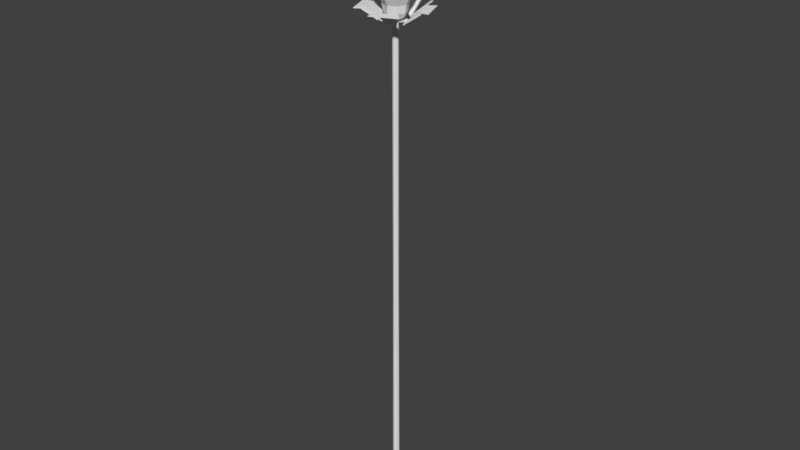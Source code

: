 # Source: selas05.blend  (saved by Blender 2.79.0; exported with 4.5.12 LTS)
import bpy
from mathutils import Matrix  # noqa: F401  (used for matrix-valued properties, if any)

bpy.ops.wm.read_factory_settings(use_empty=True)
scene = bpy.context.scene
scene.name = 'Scene'

# ---- collections
col_collection_1 = bpy.data.collections.new('Collection 1'); scene.collection.children.link(col_collection_1)

# ---- world
world_world = bpy.data.worlds.new('World'); scene.world = world_world
world_world.color = (0.05088, 0.05088, 0.05088)
world_world.use_sun_shadow = False
world_world.sun_shadow_jitter_overblur = 0.0
world_world.cycles.sampling_method = 'MANUAL'

# ---- meshes
me_cube_001 = bpy.data.meshes.new('Cube.001')
me_cube_001.from_pydata([(-0.1683, -0.1683, -0.06378), (-0.1683, -0.1683, 1.305), (0.1532, -0.1683, -0.06378), (0.1683, -0.1683, 1.305), (-0.01514, -0.238, -0.06378), (-7.059e-08, -0.238, 1.305), (0.4039, -0.4039, 35.17), (-8.346e-08, -0.5711, 35.17), (-0.4039, -0.4039, 35.17), (-0.1683, 0.1683, -0.06378), (-0.1683, 0.1683, 1.305), (0.1683, 0.1683, -0.06378), (0.1683, 0.1683, 1.305), (-0.238, -6.953e-09, -0.06378), (-0.238, -6.953e-09, 1.305), (0.238, -6.953e-09, -0.06378), (0.238, -6.953e-09, 1.305), (-4.412e-08, 0.238, -0.06378), (-7.059e-08, 0.238, 1.305), (-3.84e-08, -6.953e-09, -0.06378), (0.5711, 0.0, 35.17), (0.4039, 0.4039, 35.17), (-8.346e-08, 0.5711, 35.17), (-0.4039, 0.4039, 35.17), (-0.5711, 0.0, 35.17), (1.458, -0.1344, 37.25), (0.7361, -2.87e-09, 35.48), (0.5205, -0.5205, 35.48), (-9.035e-08, -0.7361, 35.48), (-0.5205, -0.5205, 35.48), (-0.7361, -2.87e-09, 35.48), (1.423, -0.1344, 39.06), (0.5205, 0.5205, 35.48), (-9.035e-08, 0.7361, 35.48), (-0.5205, 0.5205, 35.48), (1.03, -1.167, 37.25), (0.1953, -1.595, 37.26), (-0.5205, -0.5205, 36.42), (-0.7361, -2.87e-09, 36.42), (1.03, 0.8984, 37.25), (-0.002992, 1.326, 37.25), (-0.5205, 0.5205, 36.42), (1.016, -1.118, 39.06), (0.2216, -1.525, 37.65), (1.016, 0.8487, 39.06), (0.03285, 1.256, 37.63), (-0.01644, -1.572, 37.29), (-1.051, -1.144, 37.29), (-1.469, -0.1344, 37.29), (-0.01644, 1.303, 37.29), (-0.02896, 1.301, 37.63), (-0.01947, -3.413e-09, 36.44), (-1.051, 0.8749, 37.29), (1.44, -0.1344, 39.13), (1.015, -1.141, 39.13), (0.1975, -0.1344, 37.29), (-0.02896, -1.57, 37.63), (1.015, 0.8724, 39.13), (-0.04162, -1.661, 37.31), (-1.121, -1.214, 37.31), (-1.569, -0.1344, 37.31), (-0.04162, 1.393, 37.31), (-0.04162, 1.393, 37.66), (-1.121, 0.9454, 37.31), (1.485, -0.1344, 39.22), (1.038, -1.214, 39.22), (0.04953, -1.661, 37.66), (1.038, 0.9454, 39.22), (1.733, -0.1943, 41.66), (1.349, -1.121, 41.66), (0.422, -1.505, 40.32), (0.422, -1.505, 40.02), (1.694, -0.1943, 41.58), (1.329, -1.059, 41.59), (0.4329, -1.427, 40.3), (0.4437, -1.429, 40.0), (1.382, -0.1751, 41.91), (0.9344, 0.9047, 41.91), (-0.1454, 1.352, 40.34), (1.336, -0.1751, 41.81), (0.9108, 0.8317, 41.82), (-0.1328, 1.261, 40.32), (-0.1329, -1.324, 38.9), (-0.9604, -0.9815, 38.9), (-1.303, -0.154, 38.9), (-0.9604, 0.6736, 38.9), (-0.1136, -1.256, 38.89), (-0.9064, -0.9275, 38.89), (-1.227, -0.154, 38.89), (-0.9064, 0.6195, 38.89), (-0.2138, 1.121, 39.14), (-0.7762, 0.888, 39.14), (-0.2007, 1.074, 39.13), (-0.7394, 0.8513, 39.13), (1.557, -0.713, 42.92), (0.7555, -1.469, 42.92), (-0.3461, -1.436, 41.45), (-0.3461, -1.436, 41.11), (1.518, -0.6954, 42.83), (0.7634, -1.397, 42.84), (-0.2999, -1.363, 41.42), (-0.2899, -1.369, 41.1), (1.12, -0.6428, 43.03), (1.152, 0.4587, 43.03), (0.3964, 1.261, 41.56), (1.08, -0.6253, 42.94), (1.104, 0.405, 42.95), (0.372, 1.177, 41.53), (-0.9209, -1.836, 40.2), (-1.947, -0.7479, 40.2), (-1.902, 0.7471, 40.2), (-0.8139, 1.773, 40.2), (-0.8447, -1.745, 40.18), (-1.827, -0.7026, 40.18), (-1.786, 0.6948, 40.18), (-0.7686, 1.654, 40.18), (0.2482, 1.088, 40.42), (-0.3255, 1.105, 40.42), (0.2415, 1.043, 40.42), (-0.3081, 1.06, 40.42), (0.7533, -1.024, 43.96), (-0.0494, -1.114, 44.27), (-1.095, -0.5677, 43.43), (-1.191, -0.5677, 43.19), (0.7128, -0.9947, 43.9), (-0.03714, -1.072, 44.19), (-1.044, -0.5438, 43.39), (-1.132, -0.5527, 43.15), (0.5611, -0.7716, 44.12), (1.07, -0.09949, 43.93), (0.567, 0.7618, 42.88), (0.5206, -0.742, 44.06), (0.9934, -0.1099, 43.88), (0.5079, 0.7213, 42.88), (-1.538, -0.4205, 42.55), (-1.621, 0.4408, 42.58), (-1.113, 1.113, 42.38), (-0.31, 1.202, 42.07), (-1.479, -0.4054, 42.51), (-1.559, 0.4197, 42.55), (-1.083, 1.048, 42.36), (-0.3331, 1.131, 42.07), (0.08123, 0.7249, 42.11), (-0.245, 1.009, 42.24), (0.05547, 0.6999, 42.12), (-0.2571, 0.9723, 42.24), (-0.09413, -1.041, 44.62), (-0.6741, -0.445, 44.91), (-1.009, 0.5759, 44.14), (-1.071, 0.6367, 43.92), (-0.1017, -0.8521, 44.57), (-0.64, -0.426, 44.84), (-0.96, 0.5586, 44.1), (-1.023, 0.609, 43.89), (-0.4224, -0.5766, 44.81), (0.3768, -0.6119, 44.62), (0.6083, 0.4719, 43.62), (-0.4304, -0.5291, 44.76), (0.3174, -0.4118, 44.58), (0.5406, 0.4837, 43.62), (-1.062, 0.6787, 43.63), (-0.7067, 1.121, 43.65), (-0.1598, 1.204, 43.52), (0.2582, 0.8781, 43.31), (-1.028, 0.6587, 43.61), (-0.687, 1.083, 43.63), (-0.1758, 1.16, 43.51), (0.2149, 0.8555, 43.31), (0.2233, 0.4747, 43.34), (0.2003, 0.7577, 43.42), (0.1997, 0.4747, 43.34), (0.1777, 0.7459, 43.42), (-0.6905, -1.054, 45.27), (-1.035, -0.128, 45.58), (-0.8817, 1.002, 44.77), (-0.913, 1.089, 44.53), (-0.5533, -0.7818, 45.22), (-0.9935, -0.1256, 45.5), (-0.843, 0.9628, 44.73), (-0.88, 1.04, 44.5), (-0.5238, -0.5708, 45.44), (0.254, -0.8129, 45.25), (0.872, -0.07336, 44.23), (-0.5102, -0.5242, 45.38), (0.2195, -0.7468, 45.2), (0.8159, -0.03284, 44.23), (-0.893, 1.453, 43.91), (-0.1374, 1.811, 43.95), (0.6404, 1.569, 43.75), (0.9848, 0.8683, 43.45), (-0.86, 1.404, 43.88), (-0.1361, 1.747, 43.91), (0.5909, 1.521, 43.73), (0.9128, 0.8661, 43.45), (0.6792, 0.3562, 43.49), (0.8306, 0.746, 43.61), (0.648, 0.3714, 43.5), (0.7931, 0.7448, 43.61), (-1.563, -0.5242, 45.97), (-1.42, 0.5758, 46.18), (-0.3496, 1.793, 45.42), (-0.3184, 1.92, 45.08), (-1.51, -0.4799, 46.05), (-1.369, 0.546, 46.32), (-0.3346, 1.716, 45.36), (-0.3176, 1.837, 45.03), (-1.163, -0.3504, 46.37), (-0.4331, -1.249, 46.1), (0.8803, -0.8598, 44.66), (-1.111, -0.306, 46.28), (-0.4219, -1.144, 46.04), (0.6457, -0.2698, 44.66), (-0.008378, 2.335, 44.2), (1.168, 2.165, 44.25), (1.898, 1.266, 43.98), (1.755, 0.1662, 43.55), (-0.007556, 2.252, 44.16), (1.119, 2.088, 44.2), (1.802, 1.248, 43.95), (1.668, 0.2202, 43.54), (0.9899, -0.1996, 43.6), (1.476, 0.1426, 43.78), (0.9651, -0.1571, 43.61), (1.431, 0.1708, 43.78), (-0.1395, -0.1395, 18.58), (-0.1972, -7.038e-09, 18.58), (0.1395, -0.1395, 18.58), (-6.538e-08, -0.1972, 18.58), (0.1972, -7.038e-09, 18.58), (-0.1395, 0.1395, 18.58), (0.1395, 0.1395, 18.58), (-6.538e-08, 0.1972, 18.58), (-0.3324, -0.3324, 35.07), (0.3324, -0.3324, 35.07), (0.4701, -1.344e-09, 35.07), (-0.3324, 0.3324, 35.07), (0.3324, 0.3324, 35.07), (-0.4701, -1.344e-09, 35.07), (-7.971e-08, -0.4701, 35.07), (-7.971e-08, 0.4701, 35.07), (-0.2022, -6.046e-10, 34.92), (-7.458e-08, -0.2022, 34.92), (-7.458e-08, 0.2022, 34.92), (-0.143, -0.143, 34.92), (0.143, -0.143, 34.92), (0.2022, -6.046e-10, 34.92), (-0.143, 0.143, 34.92), (0.143, 0.143, 34.92), (-0.8154, -2.381e-09, 35.99), (-0.5768, -0.5761, 35.99), (0.05923, -0.8147, 35.99), (0.5753, -0.5761, 35.99), (0.814, -2.381e-09, 35.99), (-0.5768, 0.5761, 35.99), (0.5753, 0.5761, 35.99), (-0.0007225, 0.8147, 35.99), (-0.2022, -6.351e-10, 34.84), (-7.454e-08, -0.2022, 34.84), (-7.454e-08, 0.2022, 34.84), (-0.143, -0.143, 34.84), (0.143, -0.143, 34.84), (0.2022, -6.351e-10, 34.84), (-0.143, 0.143, 34.84), (0.143, 0.143, 34.84), (-0.143, -0.143, 34.89), (0.143, -0.143, 34.89), (0.2022, -6.169e-10, 34.89), (-0.143, 0.143, 34.89), (0.143, 0.143, 34.89), (-0.2022, -6.169e-10, 34.89), (-7.457e-08, -0.2022, 34.89), (-7.457e-08, 0.2022, 34.89), (-0.641, -1.955e-09, 35.02), (-0.641, -2.013e-09, 34.94), (-7.066e-08, -0.641, 35.02), (-7.057e-08, -0.641, 34.94), (-7.066e-08, 0.641, 35.02), (-7.057e-08, 0.641, 34.94), (-0.4532, 0.4532, 34.94), (0.4532, 0.4532, 34.94), (0.641, -2.013e-09, 34.94), (-0.4532, -0.4532, 34.94), (0.4532, -0.4532, 34.94), (-0.4533, -0.4533, 35.02), (0.4533, -0.4533, 35.02), (0.641, -1.955e-09, 35.02), (-0.4533, 0.4533, 35.02), (0.4533, 0.4533, 35.02), (-0.849, -4.898e-09, 34.94), (-0.8489, -4.975e-09, 34.9), (-5.755e-08, -0.849, 34.94), (-5.744e-08, -0.8489, 34.9), (-5.755e-08, 0.849, 34.94), (-5.744e-08, 0.8489, 34.9), (-0.6003, 0.6003, 34.9), (0.6003, 0.6003, 34.9), (0.8489, -4.975e-09, 34.9), (-0.6003, -0.6003, 34.9), (0.6003, -0.6003, 34.9), (-0.6003, -0.6003, 34.94), (0.6003, -0.6003, 34.94), (0.849, -4.898e-09, 34.94), (-0.6003, 0.6003, 34.94), (0.6003, 0.6003, 34.94), (-1.098, -8.959e-06, 35.2), (-1.098, -8.959e-06, 35.13), (-1.542e-06, -1.098, 35.2), (-1.541e-06, -1.098, 35.13), (-1.542e-06, 1.098, 35.2), (-1.541e-06, 1.098, 35.13), (-0.7762, 0.7762, 35.13), (0.7762, 0.7762, 35.13), (1.098, -8.959e-06, 35.13), (-0.7762, -0.7762, 35.13), (0.7762, -0.7762, 35.13), (-0.7762, -0.7762, 35.2), (0.7762, -0.7762, 35.2), (1.098, -8.959e-06, 35.2), (-0.7762, 0.7762, 35.2), (0.7762, 0.7762, 35.2), (-1.742, -9.382e-06, 35.78), (-1.741, -9.382e-06, 35.68), (-1.67e-06, -1.742, 35.78), (-1.67e-06, -1.741, 35.68), (-1.67e-06, 1.742, 35.78), (-1.67e-06, 1.741, 35.68), (-1.231, 1.231, 35.68), (1.231, 1.231, 35.68), (1.741, -9.382e-06, 35.68), (-1.231, -1.231, 35.68), (1.231, -1.231, 35.68), (-1.231, -1.231, 35.78), (1.231, -1.231, 35.78), (1.742, -9.382e-06, 35.78), (-1.231, 1.231, 35.78), (1.231, 1.231, 35.78), (-2.468, -8.141e-06, 35.77), (-2.468, -8.141e-06, 35.72), (-1.848e-06, -2.468, 35.77), (-1.848e-06, -2.468, 35.72), (-1.848e-06, 2.468, 35.77), (-1.848e-06, 2.468, 35.72), (-1.745, 1.745, 35.72), (1.745, 1.745, 35.72), (2.468, -8.141e-06, 35.72), (-1.745, -1.745, 35.72), (1.745, -1.745, 35.72), (-1.745, -1.745, 35.77), (1.745, -1.745, 35.77), (2.468, -8.141e-06, 35.77), (-1.745, 1.745, 35.77), (1.745, 1.745, 35.77), (-1.045, 0.2688, 35.12), (-1.045, 0.2688, 35.04), (-0.5496, -0.928, 35.03), (-0.5493, -0.9281, 35.12), (-2.034, 0.2688, 35.89), (-2.035, 0.2688, 35.76), (-1.248, -1.63, 35.75), (-1.248, -1.63, 35.88), (0.3367, 0.9978, 35.03), (0.3367, 0.9976, 34.93), (-0.9435, 0.4673, 34.93), (-0.9436, 0.4674, 35.03), (0.3367, 2.06, 36.0), (0.3367, 2.059, 35.83), (-1.694, 1.218, 35.83), (-1.694, 1.218, 36.0), (0.9299, -0.4411, 34.89), (0.9438, -0.4411, 35.01), (0.3301, 1.017, 34.96), (0.344, 1.017, 35.08), (2.251, -0.4411, 35.76), (2.273, -0.4411, 35.95), (1.3, 1.872, 35.88), (1.322, 1.873, 36.06), (-0.2014, -1.684e-09, 32.18), (-0.2006, -2.751e-09, 29.47), (-0.1997, -3.819e-09, 26.75), (-0.1989, -4.886e-09, 24.04), (-0.1981, -5.953e-09, 21.33), (-7.304e-08, -0.2014, 32.18), (-7.151e-08, -0.2006, 29.47), (-6.999e-08, -0.1997, 26.75), (-6.846e-08, -0.1989, 24.04), (-6.693e-08, -0.1981, 21.33), (-7.304e-08, 0.2014, 32.18), (-7.151e-08, 0.2006, 29.47), (-6.999e-08, 0.1997, 26.75), (-6.846e-08, 0.1989, 24.04), (-6.693e-08, 0.1981, 21.33), (-0.1401, -0.1401, 21.33), (-0.1407, -0.1407, 24.04), (-0.1412, -0.1412, 26.75), (-0.1418, -0.1418, 29.47), (-0.1424, -0.1424, 32.18), (0.1401, -0.1401, 21.33), (0.1407, -0.1407, 24.04), (0.1412, -0.1412, 26.75), (0.1418, -0.1418, 29.47), (0.1424, -0.1424, 32.18), (0.1981, -5.953e-09, 21.33), (0.1989, -4.886e-09, 24.04), (0.1997, -3.819e-09, 26.75), (0.2006, -2.751e-09, 29.47), (0.2014, -1.684e-09, 32.18), (-0.1401, 0.1401, 21.33), (-0.1407, 0.1407, 24.04), (-0.1412, 0.1412, 26.75), (-0.1418, 0.1418, 29.47), (-0.1424, 0.1424, 32.18), (0.1401, 0.1401, 21.33), (0.1407, 0.1407, 24.04), (0.1412, 0.1412, 26.75), (0.1418, 0.1418, 29.47), (0.1424, 0.1424, 32.18), (-0.2021, -7.028e-09, 16.53), (-0.2079, -7.016e-09, 14.06), (-0.2137, -7.004e-09, 11.59), (-0.2196, -6.992e-09, 9.125), (-0.2254, -6.98e-09, 6.658), (-0.2312, -6.967e-09, 4.191), (-6.6e-08, -0.2021, 16.53), (-6.674e-08, -0.2079, 14.06), (-6.749e-08, -0.2137, 11.59), (-6.823e-08, -0.2196, 9.125), (-6.897e-08, -0.2254, 6.658), (-6.972e-08, -0.2312, 4.191), (-6.6e-08, 0.2021, 16.53), (-6.674e-08, 0.2079, 14.06), (-6.749e-08, 0.2137, 11.59), (-6.823e-08, 0.2196, 9.125), (-6.897e-08, 0.2254, 6.658), (-6.972e-08, 0.2312, 4.191), (-0.1635, -0.1635, 4.191), (-0.1594, -0.1594, 6.658), (-0.1552, -0.1552, 9.125), (-0.1511, -0.1511, 11.59), (-0.147, -0.147, 14.06), (-0.1429, -0.1429, 16.53), (0.1635, -0.1635, 4.191), (0.1594, -0.1594, 6.658), (0.1552, -0.1552, 9.125), (0.1511, -0.1511, 11.59), (0.147, -0.147, 14.06), (0.1429, -0.1429, 16.53), (0.2312, -6.967e-09, 4.191), (0.2254, -6.98e-09, 6.658), (0.2196, -6.992e-09, 9.125), (0.2137, -7.004e-09, 11.59), (0.2079, -7.016e-09, 14.06), (0.2021, -7.028e-09, 16.53), (-0.1635, 0.1635, 4.191), (-0.1594, 0.1594, 6.658), (-0.1552, 0.1552, 9.125), (-0.1511, 0.1511, 11.59), (-0.147, 0.147, 14.06), (-0.1429, 0.1429, 16.53), (0.1635, 0.1635, 4.191), (0.1594, 0.1594, 6.658), (0.1552, 0.1552, 9.125), (0.1511, 0.1511, 11.59), (0.147, 0.147, 14.06), (0.1429, 0.1429, 16.53), (-0.1683, -0.1683, 0.8323), (0.1532, -0.1683, 0.8323), (0.238, -6.953e-09, 0.8323), (-0.238, -6.953e-09, 0.8323), (-0.01514, -0.238, 0.8323), (-0.1683, 0.1683, 0.8323), (0.1683, 0.1683, 0.8323), (-5.559e-08, 0.238, 0.8323), (-0.5406, -6.311e-09, 0.03646), (-0.3808, -0.3857, 0.03646), (0.3559, -0.3857, 0.6128), (0.3559, -0.3857, 0.03646), (-0.02981, -0.5455, 0.03646), (0.5504, -6.311e-09, 0.03646), (0.5504, -6.311e-09, 0.6128), (-0.5406, -6.311e-09, 0.6128), (-0.02981, -0.5455, 0.6128), (-0.3808, 0.3857, 0.03646), (0.3906, 0.3857, 0.6128), (0.3906, 0.3857, 0.03646), (0.00489, 0.5455, 0.03646), (0.00489, 0.5455, 0.6128), (-0.3808, -0.3857, 0.6128), (-0.3808, 0.3857, 0.6128)], [], [(466, 16, 3, 465), (468, 5, 1, 464), (19, 15, 2, 4), (238, 233, 6, 7), (464, 1, 14, 467), (237, 232, 8, 24), (13, 19, 4, 0), (465, 3, 5, 468), (21, 22, 33, 32), (8, 7, 28, 29), (233, 234, 20, 6), (232, 238, 7, 8), (466, 470, 12, 16), (471, 469, 10, 18), (19, 17, 11, 15), (239, 22, 21, 236), (469, 467, 14, 10), (237, 24, 23, 235), (13, 9, 17, 19), (470, 471, 18, 12), (20, 21, 32, 26), (23, 24, 30, 34), (236, 21, 20, 234), (235, 23, 22, 239), (253, 248, 38, 41), (251, 252, 25, 35), (248, 249, 37, 38), (250, 251, 35, 36), (7, 6, 27, 28), (22, 23, 34, 33), (24, 8, 29, 30), (6, 20, 26, 27), (42, 31, 64, 65), (41, 38, 60, 63), (38, 37, 59, 60), (39, 40, 45, 44), (252, 254, 39, 25), (249, 250, 36, 37), (254, 255, 40, 39), (255, 253, 41, 40), (40, 41, 63, 61), (37, 36, 58, 59), (36, 35, 42, 43), (43, 42, 65, 66), (35, 25, 31, 42), (25, 39, 44, 31), (51, 48, 47, 46), (51, 46, 56, 55), (51, 49, 52, 48), (53, 55, 56, 54), (53, 57, 50, 55), (49, 51, 55, 50), (45, 40, 61, 62), (31, 44, 67, 64), (36, 43, 66, 58), (44, 45, 62, 67), (48, 52, 89, 88), (52, 63, 85, 89), (49, 50, 62, 61), (63, 52, 93, 91), (63, 60, 84, 85), (56, 46, 75, 74), (58, 66, 70, 71), (67, 62, 78, 77), (50, 57, 80, 81), (54, 56, 74, 73), (71, 70, 96, 97), (92, 90, 116, 118), (86, 87, 113, 112), (64, 53, 72, 68), (53, 54, 73, 72), (66, 65, 69, 70), (46, 58, 71, 75), (65, 64, 68, 69), (76, 77, 103, 102), (70, 69, 95, 96), (57, 53, 79, 80), (53, 64, 76, 79), (62, 50, 81, 78), (64, 67, 77, 76), (93, 92, 118, 119), (85, 84, 110, 111), (69, 68, 94, 95), (59, 58, 82, 83), (46, 47, 87, 86), (60, 59, 83, 84), (47, 48, 88, 87), (58, 46, 86, 82), (89, 85, 111, 115), (49, 61, 90, 92), (61, 63, 91, 90), (52, 49, 92, 93), (102, 103, 129, 128), (109, 108, 134, 135), (97, 96, 122, 123), (96, 95, 121, 122), (108, 112, 138, 134), (117, 119, 145, 143), (105, 102, 128, 131), (95, 94, 120, 121), (114, 115, 141, 140), (77, 78, 104, 103), (87, 88, 114, 113), (91, 93, 119, 117), (72, 73, 99, 98), (80, 79, 105, 106), (88, 89, 115, 114), (73, 74, 100, 99), (81, 80, 106, 107), (82, 86, 112, 108), (74, 75, 101, 100), (78, 81, 107, 104), (83, 82, 108, 109), (75, 71, 97, 101), (79, 76, 102, 105), (84, 83, 109, 110), (90, 91, 117, 116), (68, 72, 98, 94), (135, 134, 160, 161), (123, 122, 148, 149), (122, 121, 147, 148), (134, 138, 164, 160), (143, 145, 171, 169), (131, 128, 154, 157), (121, 120, 146, 147), (140, 141, 167, 166), (120, 124, 150, 146), (98, 99, 125, 124), (110, 109, 135, 136), (103, 104, 130, 129), (115, 111, 137, 141), (99, 100, 126, 125), (111, 110, 136, 137), (106, 105, 131, 132), (116, 117, 143, 142), (100, 101, 127, 126), (112, 113, 139, 138), (107, 106, 132, 133), (119, 118, 144, 145), (101, 97, 123, 127), (113, 114, 140, 139), (104, 107, 133, 130), (118, 116, 142, 144), (94, 98, 124, 120), (149, 148, 174, 175), (148, 147, 173, 174), (160, 164, 190, 186), (169, 171, 197, 195), (157, 154, 180, 183), (147, 146, 172, 173), (166, 167, 193, 192), (146, 150, 176, 172), (170, 168, 194, 196), (128, 129, 155, 154), (124, 125, 151, 150), (136, 135, 161, 162), (129, 130, 156, 155), (141, 137, 163, 167), (125, 126, 152, 151), (137, 136, 162, 163), (132, 131, 157, 158), (142, 143, 169, 168), (126, 127, 153, 152), (138, 139, 165, 164), (133, 132, 158, 159), (145, 144, 170, 171), (127, 123, 149, 153), (139, 140, 166, 165), (130, 133, 159, 156), (144, 142, 168, 170), (174, 173, 199, 200), (186, 190, 216, 212), (195, 197, 223, 221), (183, 180, 206, 209), (173, 172, 198, 199), (192, 193, 219, 218), (172, 176, 202, 198), (196, 194, 220, 222), (182, 185, 211, 208), (161, 160, 186, 187), (154, 155, 181, 180), (150, 151, 177, 176), (162, 161, 187, 188), (155, 156, 182, 181), (167, 163, 189, 193), (151, 152, 178, 177), (163, 162, 188, 189), (158, 157, 183, 184), (168, 169, 195, 194), (152, 153, 179, 178), (164, 165, 191, 190), (159, 158, 184, 185), (171, 170, 196, 197), (153, 149, 175, 179), (165, 166, 192, 191), (156, 159, 185, 182), (202, 203, 199, 198), (203, 204, 200, 199), (204, 205, 201, 200), (210, 209, 206, 207), (211, 210, 207, 208), (216, 217, 213, 212), (217, 218, 214, 213), (218, 219, 215, 214), (223, 222, 220, 221), (175, 174, 200, 201), (187, 186, 212, 213), (180, 181, 207, 206), (176, 177, 203, 202), (188, 187, 213, 214), (181, 182, 208, 207), (193, 189, 215, 219), (177, 178, 204, 203), (189, 188, 214, 215), (184, 183, 209, 210), (194, 195, 221, 220), (178, 179, 205, 204), (190, 191, 217, 216), (185, 184, 210, 211), (197, 196, 222, 223), (179, 175, 201, 205), (191, 192, 218, 217), (457, 229, 231, 428), (463, 230, 228, 451), (416, 225, 229, 457), (428, 231, 230, 463), (439, 422, 227, 224), (445, 451, 228, 226), (416, 439, 224, 225), (422, 445, 226, 227), (246, 235, 239, 242), (247, 236, 234, 245), (240, 237, 235, 246), (242, 239, 236, 247), (243, 241, 238, 232), (244, 245, 234, 233), (240, 243, 232, 237), (241, 244, 233, 238), (270, 265, 244, 241), (269, 264, 243, 240), (265, 266, 245, 244), (264, 270, 241, 243), (271, 242, 247, 268), (269, 240, 246, 267), (268, 247, 245, 266), (267, 246, 242, 271), (33, 34, 253, 255), (32, 33, 255, 254), (29, 28, 250, 249), (26, 32, 254, 252), (28, 27, 251, 250), (30, 29, 249, 248), (27, 26, 252, 251), (34, 30, 248, 253), (410, 262, 258, 386), (415, 263, 261, 405), (376, 256, 262, 410), (386, 258, 263, 415), (395, 381, 257, 259), (400, 405, 261, 260), (376, 395, 259, 256), (381, 400, 260, 257), (271, 258, 277, 276), (267, 271, 276, 286), (256, 269, 267, 262), (258, 271, 268, 263), (259, 257, 270, 264), (260, 261, 266, 265), (261, 263, 279, 280), (265, 270, 274, 284), (284, 274, 290, 300), (272, 273, 289, 288), (281, 283, 299, 297), (283, 272, 288, 299), (260, 265, 284, 282), (268, 266, 285, 287), (266, 261, 280, 285), (262, 267, 286, 278), (263, 268, 287, 279), (256, 259, 281, 273), (269, 256, 273, 272), (257, 260, 282, 275), (264, 269, 272, 283), (258, 262, 278, 277), (270, 257, 275, 274), (259, 264, 283, 281), (303, 301, 317, 319), (289, 297, 313, 305), (302, 292, 308, 318), (296, 295, 311, 312), (282, 284, 300, 298), (274, 275, 291, 290), (285, 280, 296, 301), (276, 277, 293, 292), (278, 286, 302, 294), (277, 278, 294, 293), (279, 287, 303, 295), (280, 279, 295, 296), (286, 276, 292, 302), (273, 281, 297, 289), (287, 285, 301, 303), (275, 282, 298, 291), (309, 310, 326, 325), (334, 326, 366, 367), (326, 310, 362, 366), (311, 319, 371, 370), (291, 298, 314, 307), (299, 288, 304, 315), (297, 299, 315, 313), (288, 289, 305, 304), (300, 290, 306, 316), (298, 300, 316, 314), (290, 291, 307, 306), (301, 296, 312, 317), (292, 293, 309, 308), (294, 302, 318, 310), (293, 294, 310, 309), (295, 303, 319, 311), (332, 322, 338, 348), (320, 321, 337, 336), (329, 331, 347, 345), (331, 320, 336, 347), (327, 311, 370, 374), (312, 311, 327, 328), (318, 308, 324, 334), (305, 313, 329, 321), (319, 317, 333, 335), (307, 314, 330, 323), (315, 304, 320, 331), (313, 315, 355, 354), (304, 305, 353, 352), (316, 306, 322, 332), (314, 316, 332, 330), (306, 307, 323, 322), (342, 350, 340, 341), (343, 351, 349, 344), (337, 345, 347, 336), (339, 346, 348, 338), (330, 332, 348, 346), (322, 323, 339, 338), (333, 328, 344, 349), (324, 325, 341, 340), (326, 334, 350, 342), (325, 326, 342, 341), (327, 335, 351, 343), (328, 327, 343, 344), (334, 324, 340, 350), (321, 329, 345, 337), (335, 333, 349, 351), (323, 330, 346, 339), (354, 355, 359, 358), (352, 353, 357, 356), (320, 304, 352, 356), (329, 313, 354, 358), (321, 320, 356, 357), (315, 331, 359, 355), (331, 329, 358, 359), (305, 321, 357, 353), (362, 363, 367, 366), (360, 361, 365, 364), (324, 308, 360, 364), (325, 324, 364, 365), (310, 318, 363, 362), (318, 334, 367, 363), (309, 325, 365, 361), (308, 309, 361, 360), (369, 368, 372, 373), (370, 371, 375, 374), (317, 312, 368, 369), (333, 317, 369, 373), (319, 335, 375, 371), (335, 327, 374, 375), (328, 333, 373, 372), (312, 328, 372, 368), (227, 226, 396, 385), (385, 396, 397, 384), (384, 397, 398, 383), (383, 398, 399, 382), (382, 399, 400, 381), (225, 224, 391, 380), (380, 391, 392, 379), (379, 392, 393, 378), (378, 393, 394, 377), (377, 394, 395, 376), (226, 228, 401, 396), (396, 401, 402, 397), (397, 402, 403, 398), (398, 403, 404, 399), (399, 404, 405, 400), (224, 227, 385, 391), (391, 385, 384, 392), (392, 384, 383, 393), (393, 383, 382, 394), (394, 382, 381, 395), (231, 390, 411, 230), (390, 389, 412, 411), (389, 388, 413, 412), (388, 387, 414, 413), (387, 386, 415, 414), (225, 380, 406, 229), (380, 379, 407, 406), (379, 378, 408, 407), (378, 377, 409, 408), (377, 376, 410, 409), (230, 411, 401, 228), (411, 412, 402, 401), (412, 413, 403, 402), (413, 414, 404, 403), (414, 415, 405, 404), (229, 406, 390, 231), (406, 407, 389, 390), (407, 408, 388, 389), (408, 409, 387, 388), (409, 410, 386, 387), (5, 3, 440, 427), (427, 440, 441, 426), (426, 441, 442, 425), (425, 442, 443, 424), (424, 443, 444, 423), (423, 444, 445, 422), (14, 1, 434, 421), (421, 434, 435, 420), (420, 435, 436, 419), (419, 436, 437, 418), (418, 437, 438, 417), (417, 438, 439, 416), (3, 16, 446, 440), (440, 446, 447, 441), (441, 447, 448, 442), (442, 448, 449, 443), (443, 449, 450, 444), (444, 450, 451, 445), (1, 5, 427, 434), (434, 427, 426, 435), (435, 426, 425, 436), (436, 425, 424, 437), (437, 424, 423, 438), (438, 423, 422, 439), (18, 433, 458, 12), (433, 432, 459, 458), (432, 431, 460, 459), (431, 430, 461, 460), (430, 429, 462, 461), (429, 428, 463, 462), (14, 421, 452, 10), (421, 420, 453, 452), (420, 419, 454, 453), (419, 418, 455, 454), (418, 417, 456, 455), (417, 416, 457, 456), (12, 458, 446, 16), (458, 459, 447, 446), (459, 460, 448, 447), (460, 461, 449, 448), (461, 462, 450, 449), (462, 463, 451, 450), (10, 452, 433, 18), (452, 453, 432, 433), (453, 454, 431, 432), (454, 455, 430, 431), (455, 456, 429, 430), (456, 457, 428, 429), (11, 17, 484, 483), (469, 471, 485, 487), (467, 469, 487, 479), (17, 9, 481, 484), (13, 0, 473, 472), (471, 470, 482, 485), (2, 15, 477, 475), (466, 465, 474, 478), (483, 484, 485, 482), (481, 472, 479, 487), (484, 481, 487, 485), (477, 483, 482, 478), (475, 474, 480, 476), (473, 486, 479, 472), (476, 480, 486, 473), (477, 478, 474, 475), (470, 466, 478, 482), (465, 468, 480, 474), (4, 2, 475, 476), (464, 467, 479, 486), (0, 4, 476, 473), (15, 11, 483, 477), (468, 464, 486, 480), (9, 13, 472, 481)])
_uv = me_cube_001.uv_layers.new(name='UVMap')
_uv.uv.foreach_set('vector', [0.1389, 0.0001463, 0.1382, 0.01089, 0.1286, 0.01077, 0.129, 0.0, 0.249, 0.9525, 0.2474, 0.9418, 0.257, 0.9416, 0.2579, 0.9524, 0.6283, 0.4145, 0.6364, 0.4123, 0.6362, 0.4166, 0.6316, 0.4196, 0.1813, 0.1723, 0.1677, 0.1727, 0.1626, 0.1704, 0.1791, 0.1699, 0.2579, 0.9524, 0.257, 0.9416, 0.2637, 0.9416, 0.2645, 0.9524, 0.952, 0.2622, 0.9424, 0.2564, 0.9475, 0.2543, 0.9592, 0.2613, 0.6202, 0.4168, 0.6283, 0.4145, 0.6316, 0.4196, 0.6253, 0.4196, 0.2421, 0.9527, 0.2405, 0.942, 0.2474, 0.9418, 0.249, 0.9525, 0.3337, 0.002205, 0.3567, 0.002646, 0.3591, 0.009564, 0.3294, 0.008996, 0.2021, 0.1696, 0.1791, 0.1699, 0.1754, 0.163, 0.205, 0.1625, 0.07563, 0.7795, 0.09455, 0.7798, 0.09622, 0.7822, 0.07324, 0.7819, 0.2002, 0.172, 0.1813, 0.1723, 0.1791, 0.1699, 0.2021, 0.1696, 0.1389, 0.0001463, 0.146, 5.461e-05, 0.1453, 0.0108, 0.1382, 0.01089, 0.6646, 0.772, 0.6573, 0.7724, 0.6573, 0.7617, 0.6646, 0.7613, 0.6283, 0.4145, 0.6244, 0.4096, 0.6313, 0.4094, 0.6364, 0.4123, 0.3551, 0.0003629, 0.3567, 0.002646, 0.3337, 0.002205, 0.3362, 0.0, 0.6573, 0.7724, 0.6477, 0.7723, 0.6477, 0.7616, 0.6573, 0.7617, 0.952, 0.2622, 0.9592, 0.2613, 0.9592, 0.2712, 0.952, 0.2704, 0.6202, 0.4168, 0.6198, 0.4126, 0.6244, 0.4096, 0.6283, 0.4145, 0.8705, 0.07087, 0.8801, 0.07086, 0.8801, 0.08163, 0.8705, 0.08164, 0.09622, 0.7822, 0.1132, 0.782, 0.1206, 0.7891, 0.09875, 0.7894, 0.9592, 0.2712, 0.9592, 0.2613, 0.9761, 0.2599, 0.9761, 0.2727, 0.1085, 0.7796, 0.1132, 0.782, 0.09622, 0.7822, 0.09455, 0.7798, 0.952, 0.2704, 0.9592, 0.2712, 0.9475, 0.2783, 0.9424, 0.2762, 0.9529, 0.3257, 0.9215, 0.3297, 0.9167, 0.3199, 0.945, 0.3163, 0.06664, 0.8007, 0.09942, 0.8012, 0.1025, 0.8308, 0.04376, 0.8301, 0.2286, 0.1508, 0.2058, 0.1508, 0.2033, 0.141, 0.2239, 0.141, 0.04556, 0.8, 0.06664, 0.8007, 0.04376, 0.8301, 0.007597, 0.8291, 0.1791, 0.1699, 0.1626, 0.1704, 0.1541, 0.1636, 0.1754, 0.163, 0.9475, 0.2783, 0.9592, 0.2712, 0.9761, 0.2727, 0.9611, 0.2819, 0.9592, 0.2613, 0.9475, 0.2543, 0.9611, 0.2508, 0.9761, 0.2599, 0.07324, 0.7819, 0.09622, 0.7822, 0.09875, 0.7894, 0.06913, 0.789, 0.04341, 0.8712, 0.09936, 0.8719, 0.1002, 0.8758, 0.03879, 0.875, 0.8476, 0.3809, 0.8348, 0.3925, 0.7711, 0.3904, 0.7977, 0.3664, 0.8348, 0.3925, 0.8393, 0.4035, 0.7805, 0.4132, 0.7711, 0.3904, 0.3072, 0.04883, 0.3659, 0.04996, 0.362, 0.05867, 0.3027, 0.09002, 0.09942, 0.8012, 0.1236, 0.8008, 0.146, 0.8303, 0.1025, 0.8308, 0.2058, 0.1508, 0.17, 0.1512, 0.146, 0.1221, 0.2033, 0.141, 0.3266, 0.02059, 0.3593, 0.02122, 0.3659, 0.04996, 0.3072, 0.04883, 0.9763, 0.3215, 0.9529, 0.3257, 0.945, 0.3163, 0.9805, 0.2918, 0.8476, 0.3569, 0.8476, 0.3809, 0.7977, 0.3664, 0.8448, 0.3551, 0.2033, 0.141, 0.146, 0.1221, 0.1562, 0.1209, 0.2177, 0.12, 0.007597, 0.8291, 0.04376, 0.8301, 0.04341, 0.8712, 0.011, 0.8378, 0.011, 0.8378, 0.04341, 0.8712, 0.03879, 0.875, 0.001132, 0.8379, 0.04376, 0.8301, 0.1025, 0.8308, 0.09936, 0.8719, 0.04341, 0.8712, 0.1025, 0.8308, 0.146, 0.8303, 0.1407, 0.8714, 0.09936, 0.8719, 0.9354, 0.03259, 0.8599, 0.03253, 0.8819, 0.009733, 0.9364, 0.0, 0.4437, 0.1515, 0.3695, 0.1309, 0.3689, 0.1232, 0.4418, 0.1316, 0.9354, 0.03259, 0.9364, 0.06486, 0.8819, 0.05527, 0.8599, 0.03253, 0.4701, 0.0867, 0.4418, 0.1316, 0.3689, 0.1232, 0.4128, 0.08685, 0.4701, 0.0867, 0.5068, 0.08857, 0.503, 0.1257, 0.4418, 0.1316, 0.5037, 0.1333, 0.4437, 0.1515, 0.4418, 0.1316, 0.503, 0.1257, 0.362, 0.05867, 0.3659, 0.04996, 0.3689, 0.05125, 0.3681, 0.05936, 0.09936, 0.8719, 0.1407, 0.8714, 0.1456, 0.8752, 0.1002, 0.8758, 0.007597, 0.8291, 0.011, 0.8378, 0.001132, 0.8379, 0.0, 0.8296, 0.3027, 0.09002, 0.362, 0.05867, 0.3681, 0.05936, 0.303, 0.0938, 0.6053, 0.1461, 0.5479, 0.1448, 0.5623, 0.1084, 0.6063, 0.1095, 0.4949, 0.2053, 0.4996, 0.2055, 0.4866, 0.2419, 0.4829, 0.2417, 0.5037, 0.1333, 0.503, 0.1257, 0.5069, 0.1251, 0.5073, 0.1332, 0.8567, 0.3414, 0.8518, 0.3413, 0.8517, 0.2989, 0.8543, 0.2989, 0.3689, 0.3889, 0.4302, 0.3889, 0.4256, 0.4256, 0.3786, 0.4256, 0.3631, 0.2646, 0.3662, 0.257, 0.3662, 0.3192, 0.3636, 0.3258, 0.5057, 0.2054, 0.5057, 0.2137, 0.5057, 0.2751, 0.5038, 0.2682, 0.303, 0.0938, 0.3681, 0.05936, 0.3661, 0.1206, 0.301, 0.155, 0.6117, 0.305, 0.5499, 0.2716, 0.5499, 0.2103, 0.6117, 0.2438, 0.4128, 0.08685, 0.3689, 0.1232, 0.3841, 0.06181, 0.4217, 0.03058, 0.7684, 0.113, 0.7608, 0.1068, 0.7669, 0.07607, 0.7752, 0.08281, 0.6273, 0.2433, 0.6253, 0.2433, 0.6117, 0.2139, 0.614, 0.2139, 0.7999, 0.1069, 0.8431, 0.1126, 0.8705, 0.1471, 0.8056, 0.1388, 0.8603, 0.2826, 0.862, 0.2804, 0.862, 0.3366, 0.8606, 0.3386, 0.4701, 0.0867, 0.4128, 0.08685, 0.4217, 0.03058, 0.4709, 0.03045, 0.001132, 0.8379, 0.03879, 0.875, 0.04552, 0.931, 0.01178, 0.899, 0.5008, 0.2053, 0.5057, 0.2054, 0.5038, 0.2682, 0.4996, 0.2681, 0.03879, 0.875, 0.1002, 0.8758, 0.09827, 0.9317, 0.04552, 0.931, 0.09257, 0.9367, 0.138, 0.9361, 0.1182, 0.962, 0.06313, 0.9619, 0.7608, 0.1068, 0.6945, 0.08818, 0.6824, 0.05792, 0.7669, 0.07607, 0.5499, 0.2716, 0.5096, 0.2716, 0.5096, 0.2103, 0.5499, 0.2103, 0.5096, 0.2716, 0.5073, 0.2695, 0.5073, 0.2082, 0.5096, 0.2103, 0.5069, 0.1251, 0.503, 0.1257, 0.4957, 0.06517, 0.4996, 0.06461, 0.1002, 0.8758, 0.1456, 0.8752, 0.138, 0.9361, 0.09257, 0.9367, 0.8517, 0.2989, 0.8298, 0.2976, 0.8186, 0.2673, 0.8455, 0.2691, 0.7772, 0.03628, 0.7896, 0.01658, 0.8599, 0.03924, 0.8186, 0.0667, 0.04552, 0.931, 0.09827, 0.9317, 0.06767, 0.96, 0.01588, 0.9587, 0.2177, 0.12, 0.1562, 0.1209, 0.1643, 0.08467, 0.2114, 0.08397, 0.8142, 0.07086, 0.8705, 0.07831, 0.8431, 0.1126, 0.7999, 0.1069, 0.2605, 0.12, 0.2177, 0.12, 0.2114, 0.08397, 0.2442, 0.08399, 0.6477, 0.1461, 0.6053, 0.1461, 0.6063, 0.1095, 0.6388, 0.1094, 0.9185, 0.07097, 0.9234, 0.07086, 0.9295, 0.1073, 0.9257, 0.1074, 0.4829, 0.2417, 0.4866, 0.2419, 0.4996, 0.2712, 0.4952, 0.2708, 0.6224, 0.2855, 0.6184, 0.2855, 0.6253, 0.2433, 0.6273, 0.2433, 0.4777, 0.4309, 0.4302, 0.4309, 0.4457, 0.3889, 0.4704, 0.3889, 0.8518, 0.3413, 0.8097, 0.339, 0.8298, 0.2976, 0.8517, 0.2989, 0.06313, 0.9619, 0.1182, 0.962, 0.08785, 0.9822, 0.04519, 0.9858, 0.2618, 0.05342, 0.1906, 0.05399, 0.2439, 0.0004389, 0.2645, 0.0, 0.7752, 0.08281, 0.7669, 0.07607, 0.765, 0.02564, 0.7752, 0.02959, 0.7669, 0.07607, 0.6824, 0.05792, 0.6897, 0.02144, 0.765, 0.02564, 0.8801, 0.1345, 0.886, 0.1344, 0.9295, 0.188, 0.9275, 0.1886, 0.3688, 0.3267, 0.3671, 0.3267, 0.3662, 0.2852, 0.3683, 0.2853, 0.504, 0.2053, 0.4993, 0.2043, 0.4829, 0.1779, 0.4869, 0.1782, 0.01588, 0.9587, 0.06767, 0.96, 0.03637, 0.9823, 0.0171, 0.9881, 0.5779, 0.08049, 0.5123, 0.07811, 0.5355, 0.03476, 0.5539, 0.02948, 0.301, 0.155, 0.3661, 0.1206, 0.3349, 0.1477, 0.2794, 0.1805, 0.6388, 0.1094, 0.6063, 0.1095, 0.5779, 0.08049, 0.6477, 0.08145, 0.8543, 0.2989, 0.8517, 0.2989, 0.8455, 0.2691, 0.8473, 0.2691, 0.4709, 0.03045, 0.4217, 0.03058, 0.3908, 0.003434, 0.4419, 0.002152, 0.939, 0.1886, 0.97, 0.1972, 0.97, 0.2254, 0.927, 0.2155, 0.6063, 0.1095, 0.5623, 0.1084, 0.5123, 0.07811, 0.5779, 0.08049, 0.4059, 0.1757, 0.4703, 0.1575, 0.4756, 0.1878, 0.3941, 0.2056, 0.6117, 0.2438, 0.5499, 0.2103, 0.5304, 0.1845, 0.5834, 0.2165, 0.9257, 0.1074, 0.9295, 0.1073, 0.886, 0.1344, 0.8801, 0.1345, 0.4703, 0.1575, 0.4769, 0.1515, 0.4829, 0.1812, 0.4756, 0.1878, 0.4996, 0.06461, 0.4957, 0.06517, 0.5028, 0.03623, 0.5073, 0.03561, 0.2114, 0.08397, 0.1643, 0.08467, 0.1906, 0.05399, 0.2618, 0.05342, 0.927, 0.2913, 0.923, 0.2918, 0.8912, 0.2653, 0.8958, 0.2653, 0.09189, 0.9345, 0.09257, 0.9367, 0.06313, 0.9619, 0.06342, 0.9598, 0.7896, 0.01658, 0.7752, 0.0, 0.8599, 0.006265, 0.8599, 0.03924, 0.8934, 0.2932, 0.9167, 0.2918, 0.9084, 0.3218, 0.8801, 0.3235, 0.4718, 0.0285, 0.4709, 0.03045, 0.4419, 0.002152, 0.442, 0.0, 0.733, 0.2238, 0.695, 0.2226, 0.7601, 0.1995, 0.7895, 0.1993, 0.3548, 0.3321, 0.3457, 0.3277, 0.3527, 0.2997, 0.3631, 0.3025, 0.765, 0.02564, 0.6897, 0.02144, 0.7125, 0.0, 0.7639, 0.008459, 0.7997, 0.113, 0.7999, 0.1143, 0.7428, 0.1308, 0.7412, 0.1301, 0.3683, 0.2853, 0.3662, 0.2852, 0.3677, 0.257, 0.3688, 0.257, 0.4869, 0.1782, 0.4829, 0.1779, 0.5011, 0.1515, 0.504, 0.1522, 0.6897, 0.02144, 0.6646, 0.03568, 0.6841, 0.01365, 0.7125, 0.0, 0.958, 0.3997, 0.9966, 0.4001, 0.9966, 0.4318, 0.9699, 0.4308, 0.3734, 0.2295, 0.3771, 0.2288, 0.3985, 0.251, 0.3937, 0.2514, 0.6426, 0.4029, 0.6053, 0.3871, 0.6412, 0.355, 0.6426, 0.3726, 0.7352, 0.2789, 0.6646, 0.2759, 0.733, 0.2238, 0.7764, 0.2287, 0.2794, 0.1805, 0.3349, 0.1477, 0.3142, 0.1776, 0.271, 0.2009, 0.5123, 0.07811, 0.5073, 0.07773, 0.5316, 0.03464, 0.5355, 0.03476, 0.3941, 0.2056, 0.4756, 0.1878, 0.4735, 0.2378, 0.4012, 0.242, 0.8097, 0.2789, 0.7352, 0.2789, 0.7764, 0.2287, 0.7997, 0.2344, 0.927, 0.2155, 0.97, 0.2254, 0.964, 0.2508, 0.9304, 0.24, 0.8801, 0.3235, 0.9084, 0.3218, 0.9167, 0.3631, 0.8946, 0.3617, 0.4756, 0.1878, 0.4829, 0.1812, 0.4829, 0.2339, 0.4735, 0.2378, 0.8056, 0.1388, 0.8705, 0.1471, 0.8416, 0.1993, 0.8236, 0.1964, 0.5834, 0.2165, 0.5304, 0.1845, 0.5244, 0.1628, 0.5658, 0.1857, 0.8455, 0.2691, 0.8186, 0.2673, 0.8354, 0.229, 0.8567, 0.2278, 0.8958, 0.2653, 0.8912, 0.2653, 0.8801, 0.2132, 0.8829, 0.2142, 0.6477, 0.08145, 0.5779, 0.08049, 0.5539, 0.02948, 0.5939, 0.02651, 0.5073, 0.03561, 0.5028, 0.03623, 0.4834, 0.004975, 0.4867, 0.004847, 0.614, 0.2139, 0.6117, 0.2139, 0.6237, 0.1748, 0.6254, 0.1746, 0.3689, 0.2016, 0.3731, 0.2003, 0.3771, 0.2288, 0.3734, 0.2295, 0.3631, 0.3025, 0.3527, 0.2997, 0.3415, 0.2833, 0.3537, 0.2856, 0.3527, 0.2997, 0.2933, 0.3012, 0.2716, 0.2906, 0.3415, 0.2833, 0.7412, 0.1301, 0.7428, 0.1308, 0.7047, 0.1384, 0.7016, 0.1379, 0.507, 0.1822, 0.5067, 0.1826, 0.5065, 0.1687, 0.507, 0.168, 0.4779, 0.353, 0.4797, 0.3545, 0.4797, 0.3684, 0.4774, 0.367, 0.9623, 0.3811, 0.9608, 0.3997, 0.9327, 0.3837, 0.9545, 0.363, 0.7277, 0.152, 0.7491, 0.159, 0.7554, 0.1748, 0.7164, 0.1711, 0.7893, 0.08164, 0.7816, 0.08422, 0.7752, 0.07018, 0.7893, 0.0667, 0.5059, 0.2053, 0.5064, 0.2057, 0.5064, 0.2169, 0.5057, 0.2162, 0.04519, 0.9858, 0.08785, 0.9822, 0.04907, 0.9969, 0.03621, 1.0, 0.3771, 0.2288, 0.4012, 0.242, 0.4225, 0.2633, 0.3985, 0.251, 0.7764, 0.2287, 0.733, 0.2238, 0.7895, 0.1993, 0.8066, 0.2013, 0.271, 0.2009, 0.3142, 0.1776, 0.305, 0.1944, 0.294, 0.2175, 0.5355, 0.03476, 0.5316, 0.03464, 0.5409, 0.005577, 0.5428, 0.005688, 0.4012, 0.242, 0.4735, 0.2378, 0.4708, 0.2551, 0.4225, 0.2633, 0.958, 0.4317, 0.9167, 0.4328, 0.9295, 0.4009, 0.958, 0.3997, 1.0, 0.1579, 0.9734, 0.1435, 0.9987, 0.1189, 1.0, 0.135, 0.8946, 0.3617, 0.9167, 0.3631, 0.8994, 0.3916, 0.8925, 0.3902, 0.7754, 0.2831, 0.7839, 0.2789, 0.7922, 0.3092, 0.7824, 0.3119, 0.6332, 0.0276, 0.5939, 0.02651, 0.5485, 0.0, 0.5755, 0.001324, 0.5658, 0.1857, 0.5244, 0.1628, 0.5505, 0.1461, 0.5584, 0.1687, 0.8567, 0.2278, 0.8354, 0.229, 0.8345, 0.2004, 0.8413, 0.1993, 0.8829, 0.2142, 0.8801, 0.2132, 0.9264, 0.1886, 0.927, 0.19, 0.5939, 0.02651, 0.5539, 0.02948, 0.5353, 0.001821, 0.5485, 0.0, 0.3142, 0.1776, 0.3163, 0.1776, 0.3086, 0.1945, 0.305, 0.1944, 0.6254, 0.1746, 0.6237, 0.1748, 0.6269, 0.1462, 0.6273, 0.1461, 0.3415, 0.2833, 0.2716, 0.2906, 0.2645, 0.2754, 0.3449, 0.257, 0.7016, 0.1379, 0.7047, 0.1384, 0.6693, 0.1618, 0.6646, 0.1622, 0.7168, 0.413, 0.718, 0.4123, 0.7196, 0.4315, 0.7192, 0.4327, 0.645, 0.273, 0.6474, 0.2738, 0.6474, 0.2997, 0.6444, 0.2978, 0.9545, 0.363, 0.9327, 0.3837, 0.9167, 0.3568, 0.9623, 0.3403, 0.7164, 0.1711, 0.7554, 0.1748, 0.7962, 0.1886, 0.7424, 0.197, 0.4984, 0.2952, 0.4829, 0.2952, 0.4861, 0.2717, 0.49, 0.2712, 0.5161, 0.4149, 0.5168, 0.4154, 0.5074, 0.4256, 0.5077, 0.4246, 0.2805, 0.2081, 0.284, 0.2082, 0.287, 0.218, 0.2645, 0.2178, 0.4461, 0.3817, 0.4722, 0.3875, 0.4283, 0.3889, 0.4026, 0.3764, 0.9734, 0.1585, 0.9423, 0.1702, 0.9295, 0.1569, 0.9633, 0.1447, 0.3985, 0.251, 0.4225, 0.2633, 0.4265, 0.2814, 0.4034, 0.2689, 0.4382, 0.3704, 0.4461, 0.3817, 0.4026, 0.3764, 0.4095, 0.3603, 0.6273, 0.2688, 0.634, 0.2349, 0.6404, 0.2521, 0.6404, 0.2828, 0.5068, 0.1515, 0.5071, 0.1522, 0.5071, 0.168, 0.5065, 0.1665, 0.7239, 0.3086, 0.7824, 0.3119, 0.7711, 0.3283, 0.7032, 0.3206, 0.4529, 0.3602, 0.4382, 0.3704, 0.4095, 0.3603, 0.445, 0.3499, 0.3007, 0.2167, 0.3349, 0.2214, 0.3375, 0.2357, 0.2979, 0.2309, 0.5073, 0.4118, 0.5142, 0.4059, 0.5329, 0.4086, 0.5168, 0.4154, 0.7824, 0.3119, 0.7922, 0.3092, 0.7825, 0.326, 0.7711, 0.3283, 0.7428, 0.1308, 0.7249, 0.1404, 0.6953, 0.1562, 0.7047, 0.1384, 0.3086, 0.1945, 0.3007, 0.2167, 0.2979, 0.2309, 0.284, 0.2082, 0.7393, 0.4016, 0.7502, 0.406, 0.7388, 0.4152, 0.718, 0.4123, 0.5069, 0.1993, 0.504, 0.1986, 0.5044, 0.1848, 0.5069, 0.1856, 0.7249, 0.1404, 0.7277, 0.152, 0.7164, 0.1711, 0.6953, 0.1562, 0.305, 0.1944, 0.3086, 0.1945, 0.284, 0.2082, 0.2805, 0.2081, 0.8645, 0.2011, 0.8645, 0.2239, 0.8567, 0.2232, 0.8609, 0.1993, 0.858, 0.3142, 0.8567, 0.2816, 0.8603, 0.2804, 0.8603, 0.315, 0.7742, 0.3531, 0.7914, 0.3506, 0.7922, 0.3526, 0.7741, 0.3551, 0.9414, 0.02868, 0.9824, 0.04656, 0.9804, 0.04763, 0.9364, 0.02864, 0.9824, 0.006927, 0.9414, 0.02868, 0.9364, 0.02864, 0.9534, 0.0, 0.6693, 0.1618, 0.6901, 0.1861, 0.6864, 0.1876, 0.6646, 0.1622, 0.6901, 0.1861, 0.7424, 0.197, 0.7424, 0.1993, 0.6864, 0.1876, 0.7424, 0.197, 0.7962, 0.1886, 0.7999, 0.1903, 0.7424, 0.1993, 0.7196, 0.4315, 0.7493, 0.4281, 0.7502, 0.4291, 0.7192, 0.4327, 0.3537, 0.2856, 0.3415, 0.2833, 0.3449, 0.257, 0.3631, 0.2595, 0.4026, 0.3764, 0.4283, 0.3889, 0.372, 0.3781, 0.3689, 0.3587, 0.9633, 0.1447, 0.9295, 0.1569, 0.9317, 0.1342, 0.9734, 0.1189, 0.6977, 0.3089, 0.7032, 0.3206, 0.688, 0.3408, 0.6646, 0.3192, 0.4095, 0.3603, 0.4026, 0.3764, 0.3689, 0.3587, 0.4104, 0.3422, 0.5019, 0.3809, 0.5073, 0.4103, 0.4811, 0.3984, 0.5073, 0.355, 0.4458, 0.3511, 0.445, 0.3499, 0.4722, 0.3383, 0.4703, 0.3397, 0.7032, 0.3206, 0.7711, 0.3283, 0.7742, 0.3531, 0.688, 0.3408, 0.445, 0.3499, 0.4095, 0.3603, 0.4104, 0.3422, 0.4722, 0.3383, 0.2979, 0.2309, 0.3375, 0.2357, 0.3689, 0.257, 0.3201, 0.2506, 0.5168, 0.4154, 0.5329, 0.4086, 0.5329, 0.4215, 0.5074, 0.4256, 0.7711, 0.3283, 0.7825, 0.326, 0.7914, 0.3506, 0.7742, 0.3531, 0.7047, 0.1384, 0.6953, 0.1562, 0.6901, 0.1861, 0.6693, 0.1618, 0.5053, 0.3279, 0.4996, 0.2996, 0.5057, 0.2751, 0.5057, 0.3178, 0.718, 0.4123, 0.7388, 0.4152, 0.7493, 0.4281, 0.7196, 0.4315, 0.5057, 0.3523, 0.5031, 0.3513, 0.5037, 0.3279, 0.5057, 0.3299, 0.6953, 0.1562, 0.7164, 0.1711, 0.7424, 0.197, 0.6901, 0.1861, 0.6567, 0.4168, 0.6566, 0.3704, 0.6627, 0.3701, 0.663, 0.4165, 0.122, 0.3572, 0.1189, 0.4038, 0.113, 0.4039, 0.116, 0.3573, 0.6486, 0.4168, 0.6487, 0.3704, 0.6566, 0.3704, 0.6567, 0.4168, 0.8795, 0.4288, 0.8794, 0.4756, 0.8714, 0.4756, 0.8713, 0.4288, 0.2285, 0.5948, 0.2203, 0.595, 0.2167, 0.5483, 0.2246, 0.5482, 0.1079, 0.3572, 0.116, 0.3573, 0.113, 0.4039, 0.1051, 0.4038, 0.2341, 0.5948, 0.2285, 0.5948, 0.2246, 0.5482, 0.2301, 0.5482, 0.2203, 0.595, 0.2145, 0.5951, 0.211, 0.5485, 0.2167, 0.5483, 0.937, 0.268, 0.952, 0.2704, 0.9424, 0.2762, 0.9329, 0.2706, 0.09597, 0.7758, 0.1085, 0.7796, 0.09455, 0.7798, 0.08996, 0.7759, 0.937, 0.2645, 0.952, 0.2622, 0.952, 0.2704, 0.937, 0.268, 0.9329, 0.2706, 0.9424, 0.2762, 0.9288, 0.2763, 0.927, 0.2706, 0.9329, 0.262, 0.927, 0.2621, 0.9288, 0.2564, 0.9424, 0.2564, 0.08182, 0.7757, 0.08996, 0.7759, 0.09455, 0.7798, 0.07563, 0.7795, 0.937, 0.2645, 0.9329, 0.262, 0.9424, 0.2564, 0.952, 0.2622, 0.1867, 0.1759, 0.1809, 0.1761, 0.1677, 0.1727, 0.1813, 0.1723, 0.1868, 0.1766, 0.1809, 0.1768, 0.1809, 0.1761, 0.1867, 0.1759, 0.2006, 0.1765, 0.1949, 0.1765, 0.1949, 0.1758, 0.2005, 0.1758, 0.08187, 0.775, 0.09, 0.7751, 0.08996, 0.7759, 0.08182, 0.7757, 0.1949, 0.1765, 0.1868, 0.1766, 0.1867, 0.1759, 0.1949, 0.1758, 0.8795, 0.8476, 0.8795, 0.8483, 0.8713, 0.8483, 0.8713, 0.8476, 0.6486, 0.0009353, 0.6486, 0.0002314, 0.6567, 0.0002695, 0.6567, 0.0009734, 0.09602, 0.7751, 0.09597, 0.7758, 0.08996, 0.7759, 0.09, 0.7751, 0.6567, 0.0009734, 0.6567, 0.0002695, 0.663, 0.0, 0.663, 0.000704, 0.9805, 0.333, 0.9593, 0.3368, 0.9529, 0.3257, 0.9763, 0.3215, 0.3294, 0.008996, 0.3591, 0.009564, 0.3593, 0.02122, 0.3266, 0.02059, 0.205, 0.1625, 0.1754, 0.163, 0.17, 0.1512, 0.2058, 0.1508, 0.09875, 0.7894, 0.1206, 0.7891, 0.1236, 0.8008, 0.09942, 0.8012, 0.1754, 0.163, 0.1541, 0.1636, 0.1494, 0.152, 0.17, 0.1512, 0.2256, 0.1625, 0.205, 0.1625, 0.2058, 0.1508, 0.2286, 0.1508, 0.06913, 0.789, 0.09875, 0.7894, 0.09942, 0.8012, 0.06664, 0.8007, 0.9593, 0.3368, 0.9309, 0.3403, 0.9215, 0.3297, 0.9529, 0.3257, 0.6567, 0.06238, 0.6567, 0.002025, 0.663, 0.001756, 0.6629, 0.06211, 0.09982, 0.7134, 0.09608, 0.774, 0.09007, 0.7741, 0.09383, 0.7134, 0.6486, 0.06234, 0.6486, 0.001987, 0.6567, 0.002025, 0.6567, 0.06238, 0.8794, 0.7858, 0.8795, 0.8465, 0.8713, 0.8465, 0.8713, 0.7858, 0.1999, 0.2383, 0.1918, 0.2384, 0.1869, 0.1777, 0.195, 0.1776, 0.08573, 0.7133, 0.09383, 0.7134, 0.09007, 0.7741, 0.08193, 0.774, 0.2055, 0.2383, 0.1999, 0.2383, 0.195, 0.1776, 0.2007, 0.1776, 0.1918, 0.2384, 0.1859, 0.2386, 0.181, 0.1779, 0.1869, 0.1777, 0.7964, 0.1045, 0.7941, 0.1049, 0.7917, 0.09528, 0.7954, 0.09473, 0.5073, 0.3333, 0.5073, 0.3298, 0.5293, 0.3258, 0.5293, 0.337, 0.6486, 0.001987, 0.6486, 0.0009353, 0.6567, 0.0009734, 0.6567, 0.002025, 0.8795, 0.8465, 0.8795, 0.8476, 0.8713, 0.8476, 0.8713, 0.8465, 0.195, 0.1776, 0.1869, 0.1777, 0.1868, 0.1766, 0.1949, 0.1765, 0.08193, 0.774, 0.09007, 0.7741, 0.09, 0.7751, 0.08187, 0.775, 0.6226, 0.3173, 0.6226, 0.3142, 0.6372, 0.3074, 0.6372, 0.3171, 0.503, 0.3441, 0.503, 0.3476, 0.4827, 0.3512, 0.4827, 0.34, 0.4827, 0.34, 0.4827, 0.3512, 0.4722, 0.353, 0.4722, 0.3383, 0.8018, 0.2895, 0.7981, 0.2901, 0.7922, 0.2863, 0.7946, 0.2859, 0.8536, 0.3644, 0.8572, 0.3649, 0.85, 0.3684, 0.8476, 0.368, 0.6854, 0.3867, 0.6854, 0.3756, 0.6958, 0.374, 0.6958, 0.3887, 0.6343, 0.1977, 0.6322, 0.1972, 0.6364, 0.1877, 0.6398, 0.1886, 0.4823, 0.3104, 0.4823, 0.3139, 0.4605, 0.3174, 0.4605, 0.3063, 0.8029, 0.3199, 0.8006, 0.3203, 0.7982, 0.3108, 0.8018, 0.3102, 0.8005, 0.3203, 0.8028, 0.3206, 0.8018, 0.3302, 0.7982, 0.3297, 0.7834, 0.08422, 0.7857, 0.08461, 0.7847, 0.09472, 0.7811, 0.0941, 0.5471, 0.355, 0.5541, 0.355, 0.5655, 0.364, 0.5431, 0.364, 0.8028, 0.2994, 0.8005, 0.2997, 0.7981, 0.2901, 0.8018, 0.2895, 0.6468, 0.3271, 0.6468, 0.3302, 0.6323, 0.33, 0.6324, 0.3202, 0.6646, 0.3834, 0.6646, 0.3799, 0.6854, 0.3756, 0.6854, 0.3867, 0.3165, 0.3321, 0.3236, 0.3321, 0.3276, 0.3411, 0.305, 0.3411, 0.267, 0.4276, 0.2645, 0.4275, 0.2721, 0.4188, 0.2759, 0.4189, 0.856, 0.3551, 0.8583, 0.3555, 0.8572, 0.3649, 0.8536, 0.3644, 0.4507, 0.3047, 0.4507, 0.3194, 0.4377, 0.3209, 0.4377, 0.3019, 0.5434, 0.367, 0.5731, 0.367, 0.5756, 0.3744, 0.5373, 0.3744, 0.5388, 0.339, 0.5388, 0.3242, 0.5526, 0.3216, 0.5526, 0.3408, 0.9365, 0.1189, 0.9303, 0.1083, 0.9407, 0.1022, 0.9487, 0.1159, 0.6398, 0.1886, 0.6364, 0.1877, 0.6447, 0.1848, 0.6469, 0.1854, 0.2759, 0.4189, 0.2721, 0.4188, 0.2705, 0.4146, 0.2731, 0.4146, 0.8018, 0.3102, 0.7982, 0.3108, 0.7922, 0.307, 0.7946, 0.3066, 0.7954, 0.09473, 0.7917, 0.09528, 0.7857, 0.09146, 0.7881, 0.0911, 0.7982, 0.3297, 0.8018, 0.3302, 0.7946, 0.3337, 0.7922, 0.3333, 0.305, 0.3411, 0.3276, 0.3411, 0.3274, 0.344, 0.2975, 0.344, 0.7811, 0.0941, 0.7847, 0.09472, 0.7776, 0.09837, 0.7752, 0.09796, 0.6372, 0.3171, 0.6372, 0.3074, 0.647, 0.305, 0.647, 0.3179, 0.5293, 0.337, 0.5293, 0.3258, 0.5388, 0.3242, 0.5388, 0.339, 0.5431, 0.364, 0.5655, 0.364, 0.5731, 0.367, 0.5434, 0.367, 0.4605, 0.3063, 0.4605, 0.3174, 0.4507, 0.3194, 0.4507, 0.3047, 0.6324, 0.3202, 0.6323, 0.33, 0.6226, 0.3308, 0.6226, 0.3179, 0.2948, 0.3514, 0.3334, 0.3514, 0.3476, 0.3697, 0.2862, 0.3697, 0.7999, 0.3515, 0.7952, 0.3526, 0.7922, 0.3422, 0.7999, 0.3405, 0.3476, 0.3697, 0.3334, 0.3514, 0.345, 0.3446, 0.3683, 0.3747, 0.8153, 0.3535, 0.8121, 0.354, 0.8097, 0.3425, 0.8153, 0.3414, 0.8988, 0.3916, 0.9166, 0.399, 0.9158, 0.4066, 0.8928, 0.397, 0.6958, 0.3887, 0.6958, 0.374, 0.7069, 0.3711, 0.7069, 0.3901, 0.8476, 0.368, 0.85, 0.3684, 0.8583, 0.3751, 0.8552, 0.3746, 0.7946, 0.2859, 0.7922, 0.2863, 0.7997, 0.2794, 0.8028, 0.2789, 0.2745, 0.426, 0.2731, 0.4146, 0.2875, 0.4099, 0.2894, 0.4246, 0.6469, 0.1854, 0.6447, 0.1848, 0.639, 0.1775, 0.6418, 0.1782, 0.2731, 0.4146, 0.2705, 0.4146, 0.2842, 0.4098, 0.2875, 0.4099, 0.7946, 0.3066, 0.7922, 0.307, 0.7998, 0.3002, 0.8029, 0.2997, 0.7881, 0.0911, 0.7857, 0.09146, 0.7933, 0.08469, 0.7964, 0.08422, 0.7922, 0.3333, 0.7946, 0.3337, 0.8028, 0.3405, 0.7997, 0.3401, 0.2975, 0.344, 0.3274, 0.344, 0.3334, 0.3514, 0.2948, 0.3514, 0.7752, 0.09796, 0.7776, 0.09837, 0.7857, 0.1056, 0.7827, 0.1051, 0.3242, 0.4193, 0.3242, 0.389, 0.3593, 0.3828, 0.3593, 0.4258, 0.4774, 0.3686, 0.4722, 0.3686, 0.4747, 0.3531, 0.4771, 0.353, 0.8672, 0.2389, 0.8619, 0.2389, 0.8634, 0.2239, 0.8659, 0.2239, 0.7358, 0.3938, 0.7358, 0.3636, 0.7711, 0.3572, 0.7711, 0.4, 0.9639, 0.08665, 0.9407, 0.1022, 0.9295, 0.1014, 0.9671, 0.07184, 0.9487, 0.1159, 0.9407, 0.1022, 0.9639, 0.08665, 0.9766, 0.1084, 0.5526, 0.3408, 0.5526, 0.3216, 0.5876, 0.3152, 0.5876, 0.3455, 0.5373, 0.3744, 0.5756, 0.3744, 0.5837, 0.3926, 0.5229, 0.3926, 0.4377, 0.3019, 0.4377, 0.3209, 0.4041, 0.3249, 0.4041, 0.2947, 0.8928, 0.397, 0.9158, 0.4066, 0.9166, 0.425, 0.8801, 0.4099, 0.7069, 0.3901, 0.7069, 0.3711, 0.7358, 0.3636, 0.7358, 0.3938, 0.7833, 0.1121, 0.7803, 0.1126, 0.7793, 0.1062, 0.7833, 0.1056, 0.7762, 0.1056, 0.7793, 0.1061, 0.7793, 0.1127, 0.7752, 0.112, 0.2894, 0.4246, 0.2875, 0.4099, 0.3211, 0.3975, 0.3242, 0.4209, 0.6418, 0.1782, 0.639, 0.1775, 0.6273, 0.1592, 0.6319, 0.1603, 0.2875, 0.4099, 0.2842, 0.4098, 0.3159, 0.3974, 0.3211, 0.3975, 0.5065, 0.1848, 0.504, 0.1847, 0.504, 0.1515, 0.5065, 0.1516, 0.4963, 0.2952, 0.4988, 0.2953, 0.4988, 0.327, 0.4963, 0.327, 0.647, 0.3308, 0.647, 0.3608, 0.6445, 0.3608, 0.6445, 0.3309, 0.7993, 0.06674, 0.7993, 0.09775, 0.7969, 0.09772, 0.7969, 0.0667, 0.6319, 0.1603, 0.6273, 0.1592, 0.6448, 0.1461, 0.6469, 0.1467, 0.3211, 0.3975, 0.3159, 0.3974, 0.3217, 0.3828, 0.3242, 0.3828, 0.8635, 0.3706, 0.8583, 0.3706, 0.86, 0.3551, 0.8625, 0.3551, 0.8081, 0.3479, 0.8029, 0.3479, 0.8043, 0.3324, 0.8068, 0.3323, 0.8635, 0.3551, 0.8583, 0.3551, 0.8593, 0.3399, 0.8617, 0.3399, 0.2862, 0.3697, 0.3476, 0.3697, 0.3515, 0.3828, 0.2645, 0.3828, 0.8028, 0.2789, 0.808, 0.279, 0.808, 0.2948, 0.8055, 0.2948, 0.9623, 0.3769, 0.9623, 0.3505, 0.9903, 0.3403, 0.9903, 0.3777, 0.5876, 0.3455, 0.5876, 0.3152, 0.6226, 0.309, 0.6226, 0.352, 0.5229, 0.3926, 0.5837, 0.3926, 0.6053, 0.4059, 0.5191, 0.4059, 0.4041, 0.2947, 0.4041, 0.3249, 0.3689, 0.3313, 0.3689, 0.2886, 0.9978, 0.1988, 0.9978, 0.2254, 0.97, 0.2263, 0.97, 0.1886, 0.8586, 0.2526, 0.862, 0.2538, 0.862, 0.2804, 0.8567, 0.2785, 0.8619, 0.2514, 0.8586, 0.2526, 0.8567, 0.2258, 0.8619, 0.2239, 0.7358, 0.3636, 0.7069, 0.3711, 0.6992, 0.3662, 0.7442, 0.3551, 0.5837, 0.3926, 0.5756, 0.3744, 0.5859, 0.3703, 0.6011, 0.3967, 0.5031, 0.3371, 0.498, 0.3366, 0.4963, 0.3279, 0.5031, 0.3284, 0.7069, 0.3901, 0.7358, 0.3938, 0.7442, 0.4016, 0.6992, 0.3955, 0.629, 0.3527, 0.6241, 0.3534, 0.6226, 0.3449, 0.629, 0.344, 0.5373, 0.3744, 0.5229, 0.3926, 0.5073, 0.3968, 0.5268, 0.3703, 0.8051, 0.2997, 0.809, 0.3014, 0.809, 0.3323, 0.8029, 0.3297, 0.4963, 0.3264, 0.4924, 0.328, 0.49, 0.2977, 0.4963, 0.2952, 0.5876, 0.3152, 0.5526, 0.3216, 0.5399, 0.3157, 0.5977, 0.305, 0.7923, 0.0667, 0.7969, 0.06776, 0.7969, 0.07907, 0.7893, 0.07733, 0.6337, 0.3532, 0.6309, 0.3539, 0.629, 0.3452, 0.6337, 0.344, 0.5526, 0.3408, 0.5876, 0.3455, 0.5977, 0.355, 0.5399, 0.3472, 0.2948, 0.3514, 0.2862, 0.3697, 0.2671, 0.3747, 0.2812, 0.3446, 0.4919, 0.328, 0.4947, 0.3288, 0.4947, 0.338, 0.49, 0.3368, 0.49, 0.3304, 0.4856, 0.3322, 0.4829, 0.2981, 0.49, 0.2952, 0.643, 0.2349, 0.6474, 0.2367, 0.6474, 0.273, 0.6404, 0.2701, 0.8177, 0.3414, 0.8206, 0.342, 0.8206, 0.354, 0.8153, 0.3527, 0.4041, 0.3249, 0.4377, 0.3209, 0.4548, 0.3293, 0.3866, 0.3383, 0.4377, 0.3019, 0.4041, 0.2947, 0.3858, 0.2814, 0.4543, 0.2934, 0.969, 0.08621, 0.9639, 0.08665, 0.9671, 0.07184, 0.9766, 0.07086, 0.6316, 0.2134, 0.6273, 0.2121, 0.6397, 0.1977, 0.647, 0.2005, 0.6369, 0.2318, 0.6316, 0.2134, 0.647, 0.2005, 0.647, 0.2349, 0.2167, 0.5483, 0.211, 0.5485, 0.2059, 0.4856, 0.2116, 0.4855, 0.2116, 0.4855, 0.2059, 0.4856, 0.2009, 0.4239, 0.2067, 0.4237, 0.2067, 0.4237, 0.2009, 0.4239, 0.1959, 0.3621, 0.2017, 0.3619, 0.2017, 0.3619, 0.1959, 0.3621, 0.1909, 0.3003, 0.1967, 0.3002, 0.1967, 0.3002, 0.1909, 0.3003, 0.1859, 0.2386, 0.1918, 0.2384, 0.2301, 0.5482, 0.2246, 0.5482, 0.2196, 0.4854, 0.2251, 0.4854, 0.2251, 0.4854, 0.2196, 0.4854, 0.2147, 0.4236, 0.2202, 0.4236, 0.2202, 0.4236, 0.2147, 0.4236, 0.2097, 0.3618, 0.2153, 0.3618, 0.2153, 0.3618, 0.2097, 0.3618, 0.2048, 0.3001, 0.2104, 0.3001, 0.2104, 0.3001, 0.2048, 0.3001, 0.1999, 0.2383, 0.2055, 0.2383, 0.1051, 0.4038, 0.113, 0.4039, 0.1091, 0.4666, 0.1012, 0.4665, 0.1012, 0.4665, 0.1091, 0.4666, 0.1053, 0.5283, 0.0973, 0.5282, 0.0973, 0.5282, 0.1053, 0.5283, 0.1015, 0.59, 0.09344, 0.5899, 0.09344, 0.5899, 0.1015, 0.59, 0.09766, 0.6517, 0.08958, 0.6516, 0.08958, 0.6516, 0.09766, 0.6517, 0.09383, 0.7134, 0.08573, 0.7133, 0.2246, 0.5482, 0.2167, 0.5483, 0.2116, 0.4855, 0.2196, 0.4854, 0.2196, 0.4854, 0.2116, 0.4855, 0.2067, 0.4237, 0.2147, 0.4236, 0.2147, 0.4236, 0.2067, 0.4237, 0.2017, 0.3619, 0.2097, 0.3618, 0.2097, 0.3618, 0.2017, 0.3619, 0.1967, 0.3002, 0.2048, 0.3001, 0.2048, 0.3001, 0.1967, 0.3002, 0.1918, 0.2384, 0.1999, 0.2383, 0.8794, 0.4756, 0.8794, 0.5384, 0.8714, 0.5384, 0.8714, 0.4756, 0.8794, 0.5384, 0.8794, 0.6003, 0.8714, 0.6003, 0.8714, 0.5384, 0.8794, 0.6003, 0.8794, 0.6621, 0.8714, 0.6621, 0.8714, 0.6003, 0.8794, 0.6621, 0.8794, 0.7239, 0.8714, 0.7239, 0.8714, 0.6621, 0.8794, 0.7239, 0.8794, 0.7858, 0.8713, 0.7858, 0.8714, 0.7239, 0.6487, 0.3704, 0.6487, 0.3079, 0.6567, 0.308, 0.6566, 0.3704, 0.6487, 0.3079, 0.6487, 0.2465, 0.6567, 0.2466, 0.6567, 0.308, 0.6487, 0.2465, 0.6487, 0.1851, 0.6567, 0.1852, 0.6567, 0.2466, 0.6487, 0.1851, 0.6486, 0.1237, 0.6567, 0.1238, 0.6567, 0.1852, 0.6486, 0.1237, 0.6486, 0.06234, 0.6567, 0.06238, 0.6567, 0.1238, 0.1189, 0.4038, 0.115, 0.4666, 0.1091, 0.4666, 0.113, 0.4039, 0.115, 0.4666, 0.1112, 0.5283, 0.1053, 0.5283, 0.1091, 0.4666, 0.1112, 0.5283, 0.1074, 0.59, 0.1015, 0.59, 0.1053, 0.5283, 0.1074, 0.59, 0.1036, 0.6517, 0.09766, 0.6517, 0.1015, 0.59, 0.1036, 0.6517, 0.09982, 0.7134, 0.09383, 0.7134, 0.09766, 0.6517, 0.6566, 0.3704, 0.6567, 0.308, 0.6628, 0.3077, 0.6627, 0.3701, 0.6567, 0.308, 0.6567, 0.2466, 0.6628, 0.2463, 0.6628, 0.3077, 0.6567, 0.2466, 0.6567, 0.1852, 0.6629, 0.1849, 0.6628, 0.2463, 0.6567, 0.1852, 0.6567, 0.1238, 0.6629, 0.1235, 0.6629, 0.1849, 0.6567, 0.1238, 0.6567, 0.06238, 0.6629, 0.06211, 0.6629, 0.1235, 0.2474, 0.9418, 0.2405, 0.942, 0.2356, 0.8762, 0.2423, 0.876, 0.2423, 0.876, 0.2356, 0.8762, 0.2314, 0.82, 0.2379, 0.8198, 0.2379, 0.8198, 0.2314, 0.82, 0.2271, 0.7638, 0.2335, 0.7636, 0.2335, 0.7636, 0.2271, 0.7638, 0.2229, 0.7076, 0.2291, 0.7074, 0.2291, 0.7074, 0.2229, 0.7076, 0.2187, 0.6513, 0.2247, 0.6512, 0.2247, 0.6512, 0.2187, 0.6513, 0.2145, 0.5951, 0.2203, 0.595, 0.2637, 0.9416, 0.257, 0.9416, 0.2516, 0.8759, 0.2581, 0.8759, 0.2581, 0.8759, 0.2516, 0.8759, 0.247, 0.8197, 0.2533, 0.8197, 0.2533, 0.8197, 0.247, 0.8197, 0.2423, 0.7634, 0.2485, 0.7635, 0.2485, 0.7635, 0.2423, 0.7634, 0.2377, 0.7072, 0.2437, 0.7072, 0.2437, 0.7072, 0.2377, 0.7072, 0.2331, 0.651, 0.2389, 0.651, 0.2389, 0.651, 0.2331, 0.651, 0.2285, 0.5948, 0.2341, 0.5948, 0.1286, 0.01077, 0.1382, 0.01089, 0.134, 0.07657, 0.1247, 0.07645, 0.1247, 0.07645, 0.134, 0.07657, 0.1304, 0.1327, 0.1213, 0.1326, 0.1213, 0.1326, 0.1304, 0.1327, 0.1268, 0.1889, 0.118, 0.1887, 0.118, 0.1887, 0.1268, 0.1889, 0.1232, 0.245, 0.1146, 0.2449, 0.1146, 0.2449, 0.1232, 0.245, 0.1196, 0.3011, 0.1112, 0.301, 0.1112, 0.301, 0.1196, 0.3011, 0.116, 0.3573, 0.1079, 0.3572, 0.257, 0.9416, 0.2474, 0.9418, 0.2423, 0.876, 0.2516, 0.8759, 0.2516, 0.8759, 0.2423, 0.876, 0.2379, 0.8198, 0.247, 0.8197, 0.247, 0.8197, 0.2379, 0.8198, 0.2335, 0.7636, 0.2423, 0.7634, 0.2423, 0.7634, 0.2335, 0.7636, 0.2291, 0.7074, 0.2377, 0.7072, 0.2377, 0.7072, 0.2291, 0.7074, 0.2247, 0.6512, 0.2331, 0.651, 0.2331, 0.651, 0.2247, 0.6512, 0.2203, 0.595, 0.2285, 0.5948, 0.8801, 0.08163, 0.88, 0.1475, 0.8707, 0.1475, 0.8705, 0.08164, 0.88, 0.1475, 0.8799, 0.2037, 0.8708, 0.2037, 0.8707, 0.1475, 0.8799, 0.2037, 0.8798, 0.26, 0.8709, 0.26, 0.8708, 0.2037, 0.8798, 0.26, 0.8797, 0.3163, 0.8711, 0.3163, 0.8709, 0.26, 0.8797, 0.3163, 0.8796, 0.3726, 0.8712, 0.3726, 0.8711, 0.3163, 0.8796, 0.3726, 0.8795, 0.4288, 0.8713, 0.4288, 0.8712, 0.3726, 0.6477, 0.7616, 0.6479, 0.6962, 0.6572, 0.6963, 0.6573, 0.7617, 0.6479, 0.6962, 0.648, 0.6403, 0.6571, 0.6404, 0.6572, 0.6963, 0.648, 0.6403, 0.6482, 0.5844, 0.657, 0.5845, 0.6571, 0.6404, 0.6482, 0.5844, 0.6483, 0.5286, 0.6569, 0.5286, 0.657, 0.5845, 0.6483, 0.5286, 0.6485, 0.4727, 0.6568, 0.4727, 0.6569, 0.5286, 0.6485, 0.4727, 0.6486, 0.4168, 0.6567, 0.4168, 0.6568, 0.4727, 0.1453, 0.0108, 0.1409, 0.07648, 0.134, 0.07657, 0.1382, 0.01089, 0.1409, 0.07648, 0.1371, 0.1326, 0.1304, 0.1327, 0.134, 0.07657, 0.1371, 0.1326, 0.1333, 0.1888, 0.1268, 0.1889, 0.1304, 0.1327, 0.1333, 0.1888, 0.1296, 0.2449, 0.1232, 0.245, 0.1268, 0.1889, 0.1296, 0.2449, 0.1258, 0.3011, 0.1196, 0.3011, 0.1232, 0.245, 0.1258, 0.3011, 0.122, 0.3572, 0.116, 0.3573, 0.1196, 0.3011, 0.6573, 0.7617, 0.6572, 0.6963, 0.6643, 0.696, 0.6646, 0.7613, 0.6572, 0.6963, 0.6571, 0.6404, 0.6641, 0.6401, 0.6643, 0.696, 0.6571, 0.6404, 0.657, 0.5845, 0.6638, 0.5842, 0.6641, 0.6401, 0.657, 0.5845, 0.6569, 0.5286, 0.6635, 0.5283, 0.6638, 0.5842, 0.6569, 0.5286, 0.6568, 0.4727, 0.6632, 0.4724, 0.6635, 0.5283, 0.6568, 0.4727, 0.6567, 0.4168, 0.663, 0.4165, 0.6632, 0.4724, 0.6313, 0.4094, 0.6244, 0.4096, 0.6159, 0.4032, 0.6316, 0.4029, 0.6779, 0.4113, 0.678, 0.4154, 0.6649, 0.4178, 0.6646, 0.4083, 0.6846, 0.4084, 0.6779, 0.4113, 0.6646, 0.4083, 0.6799, 0.4016, 0.6244, 0.4096, 0.6198, 0.4126, 0.6053, 0.4102, 0.6159, 0.4032, 0.6202, 0.4168, 0.6253, 0.4196, 0.6179, 0.4262, 0.6062, 0.4197, 0.678, 0.4154, 0.6848, 0.4184, 0.6804, 0.4246, 0.6649, 0.4178, 0.6362, 0.4166, 0.6364, 0.4123, 0.6434, 0.4094, 0.643, 0.4192, 0.6943, 0.4184, 0.7007, 0.4151, 0.7168, 0.4171, 0.7022, 0.4246, 0.6226, 0.3308, 0.6445, 0.3308, 0.6445, 0.344, 0.6226, 0.344, 0.6435, 0.2929, 0.6432, 0.3023, 0.6131, 0.3023, 0.6134, 0.2929, 0.6418, 0.2855, 0.6435, 0.2929, 0.6134, 0.2929, 0.6117, 0.2855, 0.9598, 0.18, 0.9607, 0.187, 0.9304, 0.187, 0.9295, 0.18, 0.9673, 0.06988, 0.9369, 0.0699, 0.9364, 0.06304, 0.9667, 0.06303, 0.9667, 0.05424, 0.9364, 0.05426, 0.9369, 0.04764, 0.9673, 0.04763, 0.9667, 0.06303, 0.9364, 0.06304, 0.9364, 0.05426, 0.9667, 0.05424, 0.9598, 0.18, 0.9295, 0.18, 0.9297, 0.1702, 0.9599, 0.1702, 0.6848, 0.4184, 0.6943, 0.4184, 0.7022, 0.4246, 0.6804, 0.4246, 0.7007, 0.4151, 0.7006, 0.411, 0.7166, 0.4076, 0.7168, 0.4171, 0.6316, 0.4196, 0.6362, 0.4166, 0.643, 0.4192, 0.6325, 0.4262, 0.6941, 0.4084, 0.6846, 0.4084, 0.6799, 0.4016, 0.7017, 0.4016, 0.6253, 0.4196, 0.6316, 0.4196, 0.6325, 0.4262, 0.6179, 0.4262, 0.6364, 0.4123, 0.6313, 0.4094, 0.6316, 0.4029, 0.6434, 0.4094, 0.7006, 0.411, 0.6941, 0.4084, 0.7017, 0.4016, 0.7166, 0.4076, 0.6198, 0.4126, 0.6202, 0.4168, 0.6062, 0.4197, 0.6053, 0.4102])
me_cube_001.use_remesh_preserve_volume = False
me_cube_001.use_remesh_preserve_attributes = False
me_cube_001.use_mirror_vertex_groups = False
me_cube_001.update()
arm_armature_001 = bpy.data.armatures.new('Armature.001')  # bones are not reproduced
arm_armature_005 = bpy.data.armatures.new('Armature.005')  # bones are not reproduced
arm_armature_004 = bpy.data.armatures.new('Armature.004')  # bones are not reproduced
arm_armature_003 = bpy.data.armatures.new('Armature.003')  # bones are not reproduced
arm_armature_002 = bpy.data.armatures.new('Armature.002')  # bones are not reproduced
arm_armature = bpy.data.armatures.new('Armature')  # bones are not reproduced

# ---- objects
ob_fcontroller = bpy.data.objects.new('FController', arm_armature_001)
ob_pcontrol4 = bpy.data.objects.new('Pcontrol4', arm_armature_005)
ob_pconbtrol3 = bpy.data.objects.new('PConbtrol3', arm_armature_004)
ob_pcontrol2 = bpy.data.objects.new('PControl2', arm_armature_003)
ob_pcontrol1 = bpy.data.objects.new('PControl1', arm_armature_002)
ob_armature = bpy.data.objects.new('Armature', arm_armature)
ob_cube = bpy.data.objects.new('Cube', me_cube_001)

# ---- transforms, parenting, visibility, modifiers, constraints
ob_fcontroller.location = (0.0, 0.0, 0.0)
ob_fcontroller.lineart.crease_threshold = 0.0
ob_pcontrol4.parent = ob_fcontroller
ob_pcontrol4.location = (0.0, 4.667, -5.802)
ob_pcontrol4.rotation_euler = (0.0, -0.0, 1.877)
ob_pcontrol4.lineart.crease_threshold = 0.0
ob_pconbtrol3.parent = ob_fcontroller
ob_pconbtrol3.location = (0.0, 0.0, -5.802)
ob_pconbtrol3.rotation_euler = (0.0, -0.0, 1.877)
ob_pconbtrol3.lineart.crease_threshold = 0.0
ob_pcontrol2.parent = ob_fcontroller
ob_pcontrol2.location = (0.0, 0.0, -5.802)
ob_pcontrol2.rotation_euler = (0.0, -0.0, 1.877)
ob_pcontrol2.lineart.crease_threshold = 0.0
ob_pcontrol1.parent = ob_fcontroller
ob_pcontrol1.location = (0.0, 0.0, -5.802)
ob_pcontrol1.rotation_euler = (0.0, -0.0, 1.877)
ob_pcontrol1.lineart.crease_threshold = 0.0
ob_armature.location = (0.0, 0.0, 0.0)
ob_armature.show_in_front = True
ob_armature.lineart.crease_threshold = 0.0
ob_cube.parent = ob_armature
ob_cube.location = (0.0, 0.0, 0.0)
ob_cube.lineart.crease_threshold = 0.0
_vg = ob_cube.vertex_groups.new(name='Bone')
for _i, _w in zip([0, 1, 2, 3, 4, 5, 9, 10, 11, 12, 13, 14, 15, 16, 17, 18, 19, 421, 427, 433, 434, 440, 446, 452, 458, 464, 465, 466, 467, 468, 469, 470, 471, 472, 473, 474, 475, 476, 477, 478, 479, 480, 481, 482, 483, 484, 485, 486, 487], [1.0, 1.0, 1.0, 1.0, 1.0, 1.0, 1.0, 1.0, 1.0, 1.0, 1.0, 1.0, 1.0, 1.0, 1.0, 1.0, 1.0, 0.998, 0.998, 0.998, 0.998, 0.998, 0.998, 0.998, 0.998, 1.0, 1.0, 1.0, 1.0, 1.0, 1.0, 1.0, 1.0, 1.0, 1.0, 1.0, 1.0, 1.0, 1.0, 1.0, 1.0, 1.0, 1.0, 1.0, 1.0, 1.0, 1.0, 1.0, 1.0]): _vg.add([_i], _w, 'REPLACE')
_vg = ob_cube.vertex_groups.new(name='Bone.001')
for _i, _w in zip([418, 419, 420, 424, 425, 426, 430, 431, 432, 435, 436, 437, 441, 442, 443, 447, 448, 449, 453, 454, 455, 459, 460, 461], [0.9982, 1.0, 0.9979, 0.9982, 1.0, 0.9979, 0.9982, 1.0, 0.9979, 0.9979, 1.0, 0.9982, 0.9979, 1.0, 0.9982, 0.9979, 1.0, 0.9982, 0.9979, 1.0, 0.9982, 0.9979, 1.0, 0.9982]): _vg.add([_i], _w, 'REPLACE')
_vg = ob_cube.vertex_groups.new(name='Bone.002')
for _i, _w in zip([224, 225, 226, 227, 228, 229, 230, 231, 380, 385, 390, 391, 396, 401, 406, 411, 416, 417, 422, 423, 428, 429, 438, 439, 444, 445, 450, 451, 456, 457, 462, 463], [1.0, 1.0, 1.0, 1.0, 1.0, 1.0, 1.0, 1.0, 0.9987, 0.9987, 0.9987, 0.9987, 0.9987, 0.9987, 0.9987, 0.9987, 1.0, 0.9982, 1.0, 0.9982, 1.0, 0.9982, 0.9982, 1.0, 0.9982, 1.0, 0.9982, 1.0, 0.9982, 1.0, 0.9982, 1.0]): _vg.add([_i], _w, 'REPLACE')
_vg = ob_cube.vertex_groups.new(name='Bone.003')
for _i, _w in zip([378, 379, 383, 384, 388, 389, 392, 393, 397, 398, 402, 403, 407, 408, 412, 413], [0.9986, 0.9987, 0.9986, 0.9987, 0.9986, 0.9987, 0.9987, 0.9986, 0.9987, 0.9986, 0.9987, 0.9986, 0.9987, 0.9986, 0.9987, 0.9986]): _vg.add([_i], _w, 'REPLACE')
_vg = ob_cube.vertex_groups.new(name='Bone.004')
for _i, _w in zip([6, 7, 8, 20, 21, 22, 23, 24, 232, 233, 234, 235, 236, 237, 238, 239, 240, 241, 242, 243, 244, 245, 246, 247, 256, 257, 258, 259, 260, 261, 262, 263, 264, 265, 266, 267, 268, 269, 270, 271, 272, 273, 274, 275, 276, 277, 278, 279, 280, 281, 282, 283, 284, 285, 286, 287, 288, 289, 290, 291, 292, 293, 294, 295, 296, 297, 298, 299, 300, 301, 302, 303, 304, 305, 306, 307, 308, 309, 310, 311, 312, 313, 314, 315, 316, 317, 318, 319, 320, 321, 322, 323, 324, 327, 328, 329, 330, 331, 332, 333, 334, 335, 336, 337, 338, 339, 343, 344, 345, 346, 347, 348, 349, 351, 352, 353, 354, 355, 356, 357, 358, 359, 360, 361, 362, 363, 368, 369, 370, 371, 372, 373, 374, 375, 376, 377, 381, 382, 386, 387, 394, 395, 399, 400, 404, 405, 409, 410, 414, 415], [0.01489, 0.01143, 0.01267, 0.01477, 0.01611, 0.01107, 0.01385, 0.008979, 0.05351, 0.05527, 0.05505, 0.05463, 0.05653, 0.04725, 0.05147, 0.05081, 0.157, 0.1657, 0.1603, 0.1836, 0.1871, 0.1758, 0.1896, 0.1939, 0.07317, 0.07341, 0.07061, 0.08185, 0.08233, 0.07165, 0.08613, 0.08723, 0.3322, 0.3351, 0.2705, 0.3474, 0.3523, 0.2737, 0.2781, 0.262, 0.1779, 0.1735, 0.2259, 0.2207, 0.123, 0.1196, 0.1247, 0.2101, 0.206, 0.1759, 0.2224, 0.191, 0.2384, 0.211, 0.1394, 0.2265, 0.1638, 0.1641, 0.2249, 0.2243, 0.09423, 0.09553, 0.1006, 0.2094, 0.2057, 0.1682, 0.2273, 0.1684, 0.2284, 0.2061, 0.09981, 0.2101, 0.1468, 0.148, 0.2258, 0.2257, 0.05799, 0.05983, 0.06281, 0.2015, 0.2018, 0.1518, 0.227, 0.1507, 0.227, 0.2016, 0.06073, 0.2013, 0.1306, 0.1309, 0.2262, 0.2262, 0.0004434, 0.1913, 0.1981, 0.1358, 0.2266, 0.1356, 0.2266, 0.1981, 0.004757, 0.1909, 0.114, 0.1132, 0.2262, 0.2262, 0.1912, 0.198, 0.1246, 0.2266, 0.1251, 0.2266, 0.198, 0.1912, 0.1459, 0.1465, 0.1512, 0.1505, 0.1277, 0.1285, 0.1336, 0.1327, 0.05883, 0.06064, 0.06379, 0.06204, 0.2019, 0.2017, 0.2024, 0.2014, 0.1976, 0.1973, 0.176, 0.1761, 0.9987, 0.9986, 0.9987, 0.9986, 0.9987, 0.9986, 0.9986, 0.9987, 0.9986, 0.9987, 0.9986, 0.9987, 0.9986, 0.9987, 0.9986, 0.9987]): _vg.add([_i], _w, 'REPLACE')
_vg = ob_cube.vertex_groups.new(name='Bone.005')
for _i, _w in zip([6, 7, 8, 20, 21, 22, 23, 24, 26, 27, 28, 29, 30, 32, 33, 34, 35, 36, 37, 38, 39, 40, 41, 43, 45, 46, 47, 48, 49, 51, 52, 55, 56, 58, 59, 61, 63, 66, 86, 232, 233, 234, 235, 236, 237, 238, 239, 240, 241, 242, 243, 244, 245, 246, 247, 248, 249, 250, 251, 252, 253, 254, 255, 256, 257, 258, 259, 260, 261, 262, 263, 264, 265, 266, 267, 268, 269, 270, 271, 272, 273, 274, 275, 276, 277, 278, 279, 280, 281, 282, 283, 284, 285, 286, 287, 288, 289, 290, 291, 292, 293, 294, 295, 296, 297, 298, 299, 300, 301, 302, 303, 304, 305, 306, 307, 308, 309, 310, 311, 312, 313, 314, 315, 316, 317, 318, 319, 320, 321, 322, 323, 324, 325, 326, 327, 328, 329, 330, 331, 332, 333, 334, 335, 336, 337, 338, 339, 340, 341, 342, 343, 344, 345, 346, 347, 348, 349, 350, 351, 352, 353, 354, 355, 356, 357, 358, 359, 360, 361, 362, 363, 364, 365, 366, 367, 368, 369, 370, 371, 372, 373, 374, 375], [0.95, 0.946, 0.933, 0.9506, 0.9469, 0.9407, 0.9304, 0.9311, 0.9499, 0.9487, 0.9357, 0.8993, 0.8925, 0.9442, 0.9232, 0.8973, 0.06601, 0.08494, 0.1912, 0.08447, 0.05204, 0.04003, 0.08939, 0.06382, 0.005046, 0.07504, 0.1636, 0.1787, 0.04614, 0.9996, 0.06717, 0.05274, 0.04238, 0.06942, 0.02574, 0.02078, 0.04545, 0.05962, 0.0008436, 0.9232, 0.9328, 0.9329, 0.9195, 0.9292, 0.9256, 0.9328, 0.9284, 0.8324, 0.831, 0.8239, 0.8079, 0.8105, 0.8195, 0.7949, 0.7999, 0.6814, 0.6952, 0.8491, 0.8802, 0.8813, 0.6942, 0.8699, 0.7932, 0.9205, 0.9252, 0.9199, 0.9133, 0.9167, 0.9261, 0.9036, 0.9089, 0.6557, 0.6636, 0.7236, 0.628, 0.6413, 0.7117, 0.72, 0.7106, 0.6104, 0.6185, 0.7726, 0.7778, 0.4207, 0.4324, 0.4287, 0.7106, 0.7164, 0.6188, 0.7763, 0.5997, 0.7602, 0.71, 0.4055, 0.6927, 0.5663, 0.5701, 0.7736, 0.7742, 0.3251, 0.3323, 0.3295, 0.6891, 0.6964, 0.571, 0.7713, 0.5669, 0.7702, 0.6947, 0.322, 0.6869, 0.5042, 0.5086, 0.7727, 0.7728, 0.1973, 0.2039, 0.2067, 0.6665, 0.6748, 0.5164, 0.7716, 0.5123, 0.7715, 0.6739, 0.1995, 0.6655, 0.4475, 0.4486, 0.7723, 0.7724, 0.08535, 0.0749, 0.0791, 0.6345, 0.6607, 0.4629, 0.7719, 0.4624, 0.7719, 0.6604, 0.09047, 0.6329, 0.3904, 0.3879, 0.7724, 0.7724, 0.06718, 0.06637, 0.05968, 0.634, 0.6602, 0.425, 0.7719, 0.4266, 0.7719, 0.6602, 0.0605, 0.6339, 0.5014, 0.5033, 0.5141, 0.5119, 0.4372, 0.4401, 0.4559, 0.4529, 0.2003, 0.2066, 0.2097, 0.204, 0.04101, 0.05107, 0.06576, 0.05691, 0.675, 0.6742, 0.6692, 0.6661, 0.6585, 0.6576, 0.584, 0.5846]): _vg.add([_i], _w, 'REPLACE')
_vg = ob_cube.vertex_groups.new(name='Bone.006')
for _i, _w in zip([25, 31, 35, 36, 37, 39, 42, 43, 45, 46, 47, 48, 49, 50, 53, 54, 55, 56, 57, 58, 59, 61, 62, 64, 65, 66, 70, 71, 74, 75, 82, 83, 86, 87, 97, 101, 250, 251, 252], [0.4868, 0.02879, 0.7378, 0.5151, 0.01078, 0.05761, 0.05242, 0.3932, 0.06036, 0.3833, 0.1554, 0.06402, 0.04039, 0.08776, 0.04355, 0.08938, 0.8873, 0.3606, 0.03626, 0.4076, 0.08312, 0.003702, 0.07237, 0.02709, 0.05119, 0.3725, 0.09324, 0.1184, 0.08097, 0.1143, 0.08254, 0.007793, 0.08306, 0.0339, 0.01001, 0.01086, 0.0512, 0.06704, 0.04105]): _vg.add([_i], _w, 'REPLACE')
_vg = ob_cube.vertex_groups.new(name='Bone.007')
for _i, _w in zip([25, 31, 35, 36, 39, 42, 43, 46, 47, 48, 53, 54, 56, 57, 58, 59, 64, 65, 66, 70, 71, 74, 75, 82, 86, 97, 101, 252], [0.4784, 0.5597, 0.1259, 0.137, 0.05384, 0.5998, 0.2187, 0.2162, 0.08702, 0.01961, 0.2494, 0.1298, 0.2365, 0.09106, 0.1982, 0.03009, 0.2329, 0.2504, 0.1924, 0.07771, 0.0906, 0.07551, 0.09296, 0.037, 0.03809, 0.004676, 0.005953, 0.02221]): _vg.add([_i], _w, 'REPLACE')
_vg = ob_cube.vertex_groups.new(name='Bone.008')
for _i, _w in zip([31, 35, 36, 42, 43, 46, 47, 50, 53, 54, 56, 57, 58, 59, 62, 64, 65, 66, 68, 70, 71, 72, 74, 75, 80, 82, 86, 96, 97, 98, 100, 101], [0.2412, 0.01769, 0.1034, 0.2664, 0.1477, 0.1446, 0.05841, 0.02308, 0.5069, 0.5268, 0.1499, 0.1823, 0.1533, 0.0117, 0.00942, 0.5247, 0.5584, 0.1744, 0.1985, 0.1486, 0.1613, 0.2265, 0.1921, 0.1761, 0.004969, 0.01211, 0.01251, 0.05146, 0.06457, 0.002763, 0.05235, 0.0675]): _vg.add([_i], _w, 'REPLACE')
_vg = ob_cube.vertex_groups.new(name='Bone.009')
for _i, _w in zip([42, 53, 54, 64, 65, 68, 69, 70, 71, 72, 73, 74, 75, 94, 95, 96, 97, 98, 99, 100, 101, 120, 121, 122, 123, 124, 125, 126, 127, 146, 148, 149, 150, 152, 153], [0.03698, 0.01068, 0.1452, 0.03062, 0.09702, 0.793, 0.9784, 0.5988, 0.5318, 0.7546, 0.9968, 0.573, 0.5223, 0.9588, 0.9978, 0.7553, 0.7646, 0.9595, 0.9929, 0.695, 0.7511, 0.4238, 0.072, 0.1164, 0.1515, 0.4169, 0.157, 0.1381, 0.1613, 0.03301, 0.007671, 0.01648, 0.06754, 0.007263, 0.02075]): _vg.add([_i], _w, 'REPLACE')
_vg = ob_cube.vertex_groups.new(name='Bone.010')
for _i, _w in zip([94, 96, 97, 98, 100, 101, 120, 121, 122, 123, 124, 125, 126, 127, 146, 147, 148, 149, 150, 152, 153, 172, 174, 175, 176, 177, 178, 179, 200, 201, 204, 205], [0.02722, 0.09389, 0.0722, 0.01543, 0.1468, 0.08224, 0.5553, 0.8495, 0.5897, 0.5272, 0.5643, 0.649, 0.411, 0.5, 0.6811, 0.1592, 0.1614, 0.1583, 0.5426, 0.1258, 0.1598, 0.07478, 0.06963, 0.07919, 0.09901, 0.07474, 0.07577, 0.08169, 0.05592, 0.05572, 0.05574, 0.05727]): _vg.add([_i], _w, 'REPLACE')
_vg = ob_cube.vertex_groups.new(name='Bone.011')
for _i, _w in zip([96, 100, 121, 122, 123, 125, 126, 127, 146, 147, 148, 149, 150, 151, 152, 153, 154, 157, 168, 169, 170, 171, 172, 173, 174, 175, 176, 177, 178, 179, 180, 181, 183, 184, 195, 197, 198, 199, 200, 201, 202, 203, 204, 205, 206, 207, 209, 210, 211], [0.02571, 0.0351, 0.0637, 0.2464, 0.2801, 0.1896, 0.4156, 0.2979, 0.2356, 0.3991, 0.6333, 0.6749, 0.3735, 0.9738, 0.7387, 0.6807, 0.0, 0.0, 0.0, 0.0, 0.0, 0.0, 0.8566, 0.9822, 0.6773, 0.7164, 0.871, 0.9061, 0.776, 0.7255, 0.0, 0.0, 0.0, 0.0, 0.0, 0.0, 0.9715, 0.9626, 0.7877, 0.7933, 0.9699, 0.9625, 0.7929, 0.79, 0.0, 0.0, 0.0, 0.0, 0.0]): _vg.add([_i], _w, 'REPLACE')
_vg = ob_cube.vertex_groups.new(name='Bone.012')
for _i, _w in zip([39, 40, 43, 45, 49, 50, 53, 57, 61, 62, 64, 78, 81, 104, 107, 254], [0.7273, 0.1026, 0.009449, 0.4049, 0.1113, 0.4437, 0.03033, 0.326, 0.08729, 0.4602, 0.0125, 0.09251, 0.1033, 0.0291, 0.03011, 0.0562]): _vg.add([_i], _w, 'REPLACE')
_vg = ob_cube.vertex_groups.new(name='Bone.013')
for _i, _w in zip([31, 39, 44, 45, 50, 53, 57, 62, 64, 67, 77, 78, 80, 81, 104, 107], [0.09755, 0.0366, 0.9512, 0.1227, 0.09315, 0.07281, 0.0664, 0.1077, 0.07548, 0.9602, 0.0943, 0.2895, 0.07041, 0.2562, 0.1243, 0.1196]): _vg.add([_i], _w, 'REPLACE')
_vg = ob_cube.vertex_groups.new(name='Bone.014')
for _i, _w in zip([53, 57, 64, 76, 77, 78, 79, 80, 81, 102, 103, 104, 105, 106, 107, 130, 132, 133, 156, 159, 189, 193, 214, 215, 218, 219], [0.0122, 0.1509, 0.02516, 0.8846, 0.5227, 0.4667, 0.8784, 0.7504, 0.4847, 0.1092, 0.03694, 0.5642, 0.1531, 0.5536, 0.5681, 0.1418, 0.1545, 0.1617, 0.03492, 0.04825, 0.04014, 0.03366, 0.01407, 0.177, 0.01738, 0.1682]): _vg.add([_i], _w, 'REPLACE')
_vg = ob_cube.vertex_groups.new(name='Bone.015')
for _i, _w in zip([76, 77, 78, 79, 80, 81, 102, 103, 104, 105, 106, 107, 128, 129, 130, 131, 132, 133, 148, 149, 152, 153, 156, 158, 159, 168, 169, 170, 171, 174, 175, 178, 179, 182, 185, 194, 195, 196, 197, 200, 201, 204, 205, 208, 211, 220, 221, 222, 223], [0.08395, 0.3476, 0.09257, 0.06856, 0.0, 0.08934, 0.8205, 0.0, 0.2618, 0.7828, 0.0, 0.2676, 0.1362, 0.9033, 0.5961, 0.1781, 0.3716, 0.5131, 0.08235, 0.0611, 0.05885, 0.05713, 0.7291, 0.06135, 0.6683, 0.0, 0.0, 0.0, 0.0, 0.2057, 0.1546, 0.107, 0.1425, 0.2272, 0.2397, 0.0, 0.0, 0.0, 0.0, 0.1224, 0.1174, 0.1178, 0.1182, 0.05111, 0.1631, 0.0, 0.0, 0.0, 0.0]): _vg.add([_i], _w, 'REPLACE')
_vg = ob_cube.vertex_groups.new(name='Bone.016')
for _i, _w in zip([102, 105, 106, 122, 128, 129, 130, 131, 132, 133, 146, 147, 148, 149, 152, 153, 154, 155, 156, 157, 158, 159, 168, 169, 170, 171, 172, 174, 175, 178, 179, 180, 181, 182, 183, 184, 185, 194, 195, 196, 197, 200, 201, 204, 205, 206, 207, 208, 209, 210, 211, 220, 221, 222, 223], [0.07252, 0.06509, 0.1381, 0.0155, 0.8586, 0.09216, 0.07952, 0.8102, 0.5208, 0.09551, 0.03187, 0.4151, 0.09333, 0.07126, 0.0436, 0.06569, 0.9578, 0.9822, 0.2332, 0.9748, 0.9289, 0.2875, 0.0, 0.08369, 0.0, 0.09571, 0.06002, 0.02261, 0.02304, 0.01015, 0.02273, 0.6902, 0.9047, 0.799, 0.7503, 0.9791, 0.7916, 0.0, 0.0, 0.0, 0.0, 0.00141, 0.0006105, 0.0005871, 0.001779, 0.4144, 0.8057, 0.9341, 0.4583, 0.8649, 0.826, 0.0, 0.1066, 0.0, 0.109]): _vg.add([_i], _w, 'REPLACE')
_vg = ob_cube.vertex_groups.new(name='Bone.017')
for _i, _w in zip([33, 34, 38, 40, 41, 45, 47, 48, 49, 50, 52, 61, 62, 63, 248, 253, 255, 276, 277, 278, 279, 280, 285, 286, 287, 292, 293, 294, 295, 296, 301, 302, 303, 308, 309, 310, 311, 312, 317, 318, 319, 324, 325, 326, 327, 328, 333, 334, 335, 340, 341, 342, 343, 344, 349, 350, 351, 360, 361, 362, 363, 364, 365, 366, 367, 368, 369, 370, 371, 372, 373, 374, 375], [0.02206, 0.05742, 0.0894, 0.09426, 0.7853, 0.06075, 0.01777, 0.09353, 0.2196, 0.0695, 0.2233, 0.1264, 0.06065, 0.1725, 0.05519, 0.222, 0.117, 0.217, 0.213, 0.2135, 0.07829, 0.07661, 0.07804, 0.2176, 0.07974, 0.2755, 0.2716, 0.273, 0.1005, 0.09695, 0.09827, 0.2771, 0.102, 0.3511, 0.3483, 0.3515, 0.1311, 0.1224, 0.1236, 0.356, 0.1323, 0.4365, 0.4444, 0.4427, 0.1733, 0.1403, 0.1406, 0.4345, 0.1754, 0.4501, 0.4507, 0.4568, 0.1739, 0.1408, 0.1408, 0.4562, 0.174, 0.3429, 0.3368, 0.3457, 0.3495, 0.4675, 0.4628, 0.4525, 0.459, 0.1222, 0.1232, 0.1275, 0.1316, 0.143, 0.1442, 0.2392, 0.2385]): _vg.add([_i], _w, 'REPLACE')
_vg = ob_cube.vertex_groups.new(name='Bone.018')
for _i, _w in zip([39, 40, 41, 45, 47, 48, 49, 50, 52, 57, 61, 62, 63, 78, 81, 85, 255, 276, 277, 278, 286, 292, 293, 294, 302, 308, 309, 310, 318, 324, 325, 326, 334, 340, 341, 342, 350, 360, 361, 362, 363, 364, 365, 366, 367], [0.05056, 0.673, 0.02835, 0.2618, 0.06936, 0.1923, 0.4742, 0.2079, 0.4592, 0.06745, 0.6425, 0.2088, 0.5469, 0.02373, 0.03288, 0.0001297, 0.03638, 0.2389, 0.2346, 0.2326, 0.2371, 0.3048, 0.3003, 0.2964, 0.3007, 0.3934, 0.3878, 0.3787, 0.3836, 0.4528, 0.4585, 0.4541, 0.4476, 0.4628, 0.4632, 0.4654, 0.4649, 0.3977, 0.3958, 0.3806, 0.3843, 0.4734, 0.4709, 0.4619, 0.4669]): _vg.add([_i], _w, 'REPLACE')
_vg = ob_cube.vertex_groups.new(name='Bone.019')
for _i, _w in zip([49, 52, 61, 63, 90, 91, 92, 93, 338, 339, 358, 359], [0.02612, 0.03767, 0.01453, 0.02738, 0.974, 0.9637, 0.9792, 0.965, 0.0, 0.0, 0.0, 0.0]): _vg.add([_i], _w, 'REPLACE')
_vg = ob_cube.vertex_groups.new(name='Bone.020')
for _i, _w in zip([116, 117, 118, 119], [0.9767, 0.9936, 0.9737, 0.9912]): _vg.add([_i], _w, 'REPLACE')
_vg = ob_cube.vertex_groups.new(name='Bone.021')
for _i, _w in zip([111, 114, 115, 134, 136, 137, 138, 139, 140, 141, 142, 143, 144, 145, 168, 169, 170, 171, 194, 195, 196, 197, 220, 221, 222, 223], [0.08185, 0.03073, 0.08165, 0.02164, 0.05564, 0.4308, 0.02638, 0.06956, 0.1239, 0.3682, 0.9708, 0.9893, 0.9753, 0.9906, 0.4558, 0.4578, 0.4605, 0.4621, 0.2255, 0.2423, 0.2345, 0.2513, 0.104, 0.1442, 0.1102, 0.1487]): _vg.add([_i], _w, 'REPLACE')
_vg = ob_cube.vertex_groups.new(name='Bone.022')
for _i, _w in zip([111, 115, 136, 137, 139, 140, 141, 160, 161, 162, 163, 167, 186, 187, 188, 189, 190, 193, 212, 214, 215, 216, 218, 219], [0.03257, 0.03314, 0.01136, 0.1827, 0.03702, 0.07484, 0.229, 0.005557, 0.1267, 0.4395, 0.3878, 0.4224, 0.05131, 0.1087, 0.08091, 0.08732, 0.03758, 0.11, 0.05938, 0.003936, 0.08382, 0.05265, 3.75e-05, 0.0862]): _vg.add([_i], _w, 'REPLACE')
_vg = ob_cube.vertex_groups.new(name='Bone.023')
for _i, _w in zip([8, 24, 28, 29, 30, 36, 37, 38, 41, 43, 46, 47, 56, 58, 59, 66, 82, 83, 86, 248, 249, 250, 253, 272, 273, 281, 283, 288, 289, 297, 299, 304, 305, 313, 315, 320, 321, 329, 331, 336, 337, 345, 347, 352, 353, 354, 355, 356, 357, 358, 359], [0.006575, 0.0008295, 0.005532, 0.07785, 0.06751, 0.08123, 0.7075, 0.7624, 0.07193, 0.06819, 0.07698, 0.01682, 0.06359, 0.08851, 0.5055, 0.07482, 0.03938, 0.05721, 0.03588, 0.2396, 0.2854, 0.06292, 0.0539, 0.0575, 0.05646, 0.05455, 0.05564, 0.07397, 0.07278, 0.06877, 0.06971, 0.09693, 0.09572, 0.0859, 0.08713, 0.1313, 0.1309, 0.09882, 0.09903, 0.178, 0.1801, 0.09185, 0.09219, 0.09659, 0.09498, 0.08615, 0.08663, 0.1378, 0.136, 0.1006, 0.1013]): _vg.add([_i], _w, 'REPLACE')
_vg = ob_cube.vertex_groups.new(name='Bone.024')
for _i, _w in zip([36, 37, 38, 43, 46, 47, 48, 52, 56, 58, 59, 60, 63, 66, 82, 83, 84, 85, 86, 87, 88, 89, 108, 109, 110, 111, 112, 113, 114, 115, 134, 138, 139, 140, 272, 273, 281, 283, 288, 289, 297, 299, 304, 305, 313, 315, 320, 321, 329, 331, 336, 337, 345, 347, 352, 353, 354, 355, 356, 357, 358, 359], [0.06451, 0.01187, 0.05248, 0.064, 0.1093, 0.367, 0.354, 0.1427, 0.08966, 0.1006, 0.2644, 0.9723, 0.1421, 0.08324, 0.5268, 0.5355, 0.2286, 0.7617, 0.5396, 0.6991, 0.9744, 0.7916, 0.1742, 0.02872, 0.03625, 0.1706, 0.1872, 0.2396, 0.2805, 0.1891, 0.02929, 0.03603, 0.03994, 0.01593, 0.153, 0.1502, 0.1497, 0.1526, 0.1948, 0.1919, 0.191, 0.194, 0.2511, 0.2467, 0.2449, 0.2489, 0.2897, 0.2887, 0.3016, 0.302, 0.3169, 0.3181, 0.3577, 0.3553, 0.2551, 0.2543, 0.2476, 0.2499, 0.2964, 0.2945, 0.309, 0.3122]): _vg.add([_i], _w, 'REPLACE')
_vg = ob_cube.vertex_groups.new(name='Bone.025')
for _i, _w in zip([47, 59, 82, 83, 84, 85, 86, 87, 89, 108, 109, 110, 111, 112, 113, 114, 115, 134, 136, 137, 138, 139, 140, 141], [0.008633, 0.03151, 0.2248, 0.3219, 0.739, 0.1623, 0.214, 0.1081, 0.133, 0.6319, 0.9049, 0.8866, 0.4492, 0.598, 0.2351, 0.1752, 0.4262, 0.1697, 0.001739, 0.02521, 0.171, 0.08743, 0.0414, 0.0287]): _vg.add([_i], _w, 'REPLACE')
_vg = ob_cube.vertex_groups.new(name='Bone.026')
for _i, _w in zip([87, 108, 109, 110, 111, 112, 113, 114, 115, 134, 135, 136, 137, 138, 139, 140, 141, 160, 161, 162, 164, 165, 186, 190], [0.05589, 0.1396, 0.02254, 0.05088, 0.1935, 0.155, 0.4206, 0.3948, 0.1956, 0.5415, 0.9586, 0.8321, 0.1944, 0.5178, 0.3631, 0.1844, 0.1788, 0.1184, 0.07658, 0.03503, 0.1108, 0.03218, 0.002213, 0.003755]): _vg.add([_i], _w, 'REPLACE')
_vg = ob_cube.vertex_groups.new(name='Bone.027')
for _i, _w in zip([111, 113, 114, 115, 120, 124, 128, 131, 132, 134, 136, 137, 138, 139, 140, 141, 147, 154, 155, 157, 158, 160, 161, 162, 163, 164, 165, 166, 167, 174, 180, 181, 183, 184, 186, 187, 188, 189, 190, 191, 192, 193, 199, 200, 203, 204, 207, 208, 210, 211, 212, 213, 214, 215, 216, 217, 218, 219, 342, 350], [0.05323, 0.05339, 0.08524, 0.05462, 0.0, 0.0, 0.0, 0.0, 0.0, 0.185, 0.05083, 0.1358, 0.1996, 0.3888, 0.5375, 0.1642, 0.0, 0.0, 0.0, 0.0, 0.0, 0.8366, 0.7782, 0.6881, 0.7704, 0.8429, 0.9326, 0.9726, 0.7162, 0.0, 0.0, 0.0, 0.0, 0.0, 0.9173, 0.8654, 0.9361, 1.0, 0.9247, 0.9778, 0.9898, 1.0, 0.2, 0.0, 0.2, 0.0, 0.0, 0.0, 0.0, 0.0, 0.9247, 0.9931, 0.9401, 0.932, 0.9318, 0.9958, 0.9442, 0.9382, 0.002367, 0.002258]): _vg.add([_i], _w, 'REPLACE')
_m = ob_cube.modifiers.new('Armature', 'ARMATURE')
_m.object = ob_armature

# ---- collection membership
col_collection_1.objects.link(ob_fcontroller)
col_collection_1.objects.link(ob_pcontrol4)
col_collection_1.objects.link(ob_pconbtrol3)
col_collection_1.objects.link(ob_pcontrol2)
col_collection_1.objects.link(ob_pcontrol1)
col_collection_1.objects.link(ob_armature)
col_collection_1.objects.link(ob_cube)

# ---- scene / render settings (as saved in the file)
scene.frame_start = 1; scene.frame_end = 60; scene.frame_set(37)
scene.render.engine = 'BLENDER_EEVEE_NEXT'
scene.render.resolution_percentage = 50
scene.render.dither_intensity = 0.0
scene.cycles.use_denoising = False
scene.cycles.samples = 128
scene.cycles.sampling_pattern = 'TABULATED_SOBOL'
scene.cycles.use_adaptive_sampling = False
scene.cycles.use_light_tree = False
scene.cycles.blur_glossy = 0.0
scene.cycles.sample_clamp_indirect = 0.0
scene.view_settings.view_transform = 'Standard'
bpy.context.view_layer.update()

# ---- added for rendering (the .blend has no active camera and no usable light): camera, sun
cam_auto = bpy.data.cameras.new('AutoCamera')
cam_auto.lens = 50.0
cam_auto.sensor_width = 36.0
cam_auto.clip_end = 1000.0
ob_auto_camera = bpy.data.objects.new('AutoCamera', cam_auto)
scene.collection.objects.link(ob_auto_camera)
ob_auto_camera.location = (40.7654, -48.5098, 53.92)
ob_auto_camera.rotation_euler = (1.09748, -7.21219e-08, 0.694738)
scene.camera = ob_auto_camera
light_auto_sun = bpy.data.lights.new('AutoSun', 'SUN')
light_auto_sun.energy = 3.0
light_auto_sun.angle = 0.0523599
ob_auto_sun = bpy.data.objects.new('AutoSun', light_auto_sun)
scene.collection.objects.link(ob_auto_sun)
ob_auto_sun.rotation_euler = (0.872665, 0.174533, 0.523599)
bpy.context.view_layer.update()
